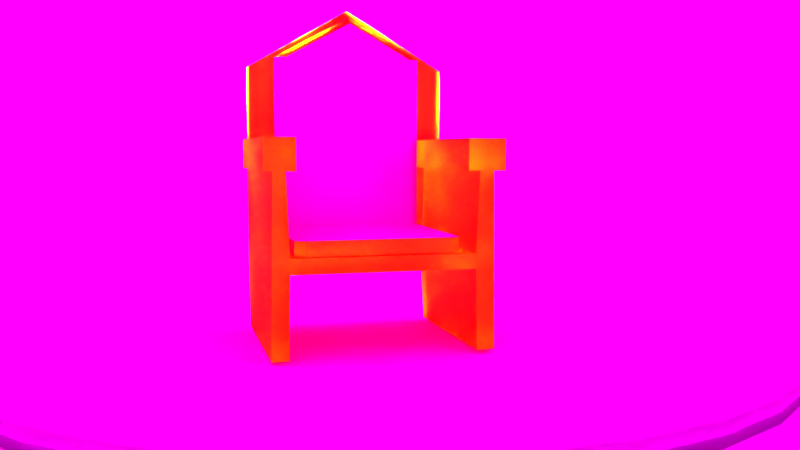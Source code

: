 # Source: sala03.blend  (saved by Blender 2.78.0; exported with 4.5.12 LTS)
import bpy
from mathutils import Matrix  # noqa: F401  (used for matrix-valued properties, if any)

bpy.ops.wm.read_factory_settings(use_empty=True)
scene = bpy.context.scene
scene.name = 'Scene'

# ---- collections
col_collection_1 = bpy.data.collections.new('Collection 1'); scene.collection.children.link(col_collection_1)

# ---- images (referenced by path relative to the original .blend; pixels are not part of the script)
import os
ASSET_DIR = os.environ.get("B2B_ASSET_DIR", "")  # directory of the original .blend (textures are referenced by path, not embedded)
HERE = os.path.dirname(os.path.abspath(__file__))  # packed textures are extracted next to this script under _unpacked/

def load_image(name, relpath, width, height, colorspace="sRGB"):
    """Load a texture the original file referenced (path relative to the .blend, or extracted next to this script)."""
    p = next((c for c in (os.path.join(HERE, relpath), os.path.join(ASSET_DIR, relpath)) if relpath and os.path.exists(c)), "")
    if p:
        img = bpy.data.images.load(p, check_existing=True)
        img.name = name
    else:  # same state as the original file: an image datablock whose file is absent (Cycles renders it pink)
        img = bpy.data.images.new(name, width, height)
        img.source = "FILE"
        img.filepath = "//" + (relpath or name)
    img.colorspace_settings.name = colorspace
    return img
img_gate_jpg = load_image('gate.jpg', 'gate.jpg', 1024, 1024, 'sRGB')
img_gate_baked = load_image('Gate_Baked', 'Gate_Baked.png', 1024, 1024, 'sRGB')
img_upholstered_jpg = load_image('upholstered.jpg', 'upholstered.jpg', 1024, 1024, 'sRGB')
img_estofado_baked = load_image('estofado_baked', 'estofado_bakd.png', 1024, 1024, 'sRGB')
img_ceillings_jpg = load_image('ceillingS.jpg', 'ceillingS.jpg', 1024, 1024, 'sRGB')
img_roomfloor_baked__2__png = load_image('roomFloor_Baked (2).png', 'roomFloor_Baked (2).png', 1024, 1024, 'sRGB')
img_fy = load_image('FY', 'FY.png', 1024, 1024, 'sRGB')
img_picture2_jpeg = load_image('picture2.jpeg', 'picture2.jpeg', 1024, 1024, 'sRGB')
img_picture2_baked = load_image('Picture2_Baked', 'Picture2_Baked.png', 1024, 1024, 'sRGB')
img_picture1_png = load_image('picture1.png', 'picture1.png', 1024, 1024, 'sRGB')
img_picture1_baked = load_image('Picture1_baked', 'Picture1_baked.png', 1024, 1024, 'sRGB')
img_floor_jpeg_001 = load_image('floor.jpeg.001', 'floor.jpeg', 1024, 1024, 'sRGB')
img_roomlader_baked = load_image('RoomLader_baked', 'ladder_baked.png', 1024, 1024, 'sRGB')
img_wall_jpg = load_image('wall.jpg', 'wall.jpg', 1024, 1024, 'sRGB')
img_x = load_image('X', 'X.png', 1024, 1024, 'sRGB')

# ---- materials (node trees are filled in below, after node groups)
mat_portao = bpy.data.materials.new('portao')
mat_portao.alpha_threshold = 0.0
mat_portao.roughness = 0.5
mat_estofado = bpy.data.materials.new('estofado')
mat_estofado.alpha_threshold = 0.0
mat_estofado.roughness = 0.5
mat_teto = bpy.data.materials.new('teto')
mat_teto.alpha_threshold = 0.0
mat_teto.roughness = 0.5
mat_chao = bpy.data.materials.new('chao')
mat_chao.alpha_threshold = 0.0
mat_chao.roughness = 0.5
mat_madeira = bpy.data.materials.new('madeira')
mat_madeira.alpha_threshold = 0.0
mat_madeira.roughness = 0.5
mat_maria = bpy.data.materials.new('maria')
mat_maria.alpha_threshold = 0.0
mat_maria.roughness = 0.5
mat_material_001 = bpy.data.materials.new('Material.001')
mat_material_001.alpha_threshold = 0.0
mat_material_001.roughness = 0.5
mat_escada = bpy.data.materials.new('escada')
mat_escada.alpha_threshold = 0.0
mat_escada.roughness = 0.5
mat_wall = bpy.data.materials.new('wall')
mat_wall.alpha_threshold = 0.0
mat_wall.roughness = 0.5

# ---- material node trees
mat_portao.use_nodes = True; mat_portao.node_tree.nodes.clear()
_N = mat_portao.node_tree.nodes; _L = mat_portao.node_tree.links
n0 = _N.new('ShaderNodeOutputMaterial'); n0.name = 'Material Output'; n0.location = (300, 300)
n1 = _N.new('ShaderNodeBsdfDiffuse'); n1.name = 'Diffuse BSDF'; n1.location = (10, 300)
n2 = _N.new('ShaderNodeTexImage'); n2.name = 'Image Texture'; n2.location = (-180, 300)
n2.width = 140
n2.image = img_gate_jpg
n3 = _N.new('ShaderNodeTexImage'); n3.name = 'Image Texture.001'; n3.location = (-415, 318)
n3.width = 140
n3.image = img_gate_baked
_L.new(n1.outputs[0], n0.inputs[0])
_L.new(n2.outputs[0], n1.inputs[0])
n0.is_active_output = True
mat_estofado.use_nodes = True; mat_estofado.node_tree.nodes.clear()
_N = mat_estofado.node_tree.nodes; _L = mat_estofado.node_tree.links
n0 = _N.new('ShaderNodeOutputMaterial'); n0.name = 'Material Output'; n0.location = (300, 300)
n1 = _N.new('ShaderNodeBsdfDiffuse'); n1.name = 'Diffuse BSDF'; n1.location = (10, 300)
n2 = _N.new('ShaderNodeTexImage'); n2.name = 'Image Texture'; n2.location = (-180, 300)
n2.width = 140
n2.image = img_upholstered_jpg
n3 = _N.new('ShaderNodeUVMap'); n3.name = 'UV Map'; n3.location = (-387, 246)
n3.uv_map = 'UVMap'
n4 = _N.new('ShaderNodeUVMap'); n4.name = 'UV Map.001'; n4.location = (-557, 468)
n4.uv_map = 'bake'
n5 = _N.new('ShaderNodeTexImage'); n5.name = 'Image Texture.001'; n5.location = (-350, 522)
n5.width = 140
n5.image = img_estofado_baked
_L.new(n1.outputs[0], n0.inputs[0])
_L.new(n2.outputs[0], n1.inputs[0])
_L.new(n3.outputs[0], n2.inputs[0])
_L.new(n4.outputs[0], n5.inputs[0])
n0.is_active_output = True
mat_teto.use_nodes = True; mat_teto.node_tree.nodes.clear()
_N = mat_teto.node_tree.nodes; _L = mat_teto.node_tree.links
n0 = _N.new('ShaderNodeOutputMaterial'); n0.name = 'Material Output'; n0.location = (300, 300)
n1 = _N.new('ShaderNodeBsdfDiffuse'); n1.name = 'Diffuse BSDF'; n1.location = (10, 300)
n2 = _N.new('ShaderNodeTexImage'); n2.name = 'Image Texture'; n2.location = (-180, 300)
n2.width = 140
n2.image = img_ceillings_jpg
_L.new(n1.outputs[0], n0.inputs[0])
_L.new(n2.outputs[0], n1.inputs[0])
n0.is_active_output = True
mat_chao.use_nodes = True; mat_chao.node_tree.nodes.clear()
_N = mat_chao.node_tree.nodes; _L = mat_chao.node_tree.links
n0 = _N.new('ShaderNodeOutputMaterial'); n0.name = 'Material Output'; n0.location = (300, 300)
n1 = _N.new('ShaderNodeBsdfDiffuse'); n1.name = 'Diffuse BSDF'; n1.location = (10, 300)
n2 = _N.new('ShaderNodeTexImage'); n2.name = 'Image Texture'; n2.location = (-180, 300)
n2.width = 140
n2.image = img_roomfloor_baked__2__png
n3 = _N.new('ShaderNodeTexImage'); n3.name = 'Image Texture.001'; n3.location = (-437, 462)
n3.width = 140
n3.image = img_fy
_L.new(n1.outputs[0], n0.inputs[0])
_L.new(n2.outputs[0], n1.inputs[0])
n0.is_active_output = True
mat_madeira.use_nodes = True; mat_madeira.node_tree.nodes.clear()
_N = mat_madeira.node_tree.nodes; _L = mat_madeira.node_tree.links
n0 = _N.new('ShaderNodeOutputMaterial'); n0.name = 'Material Output'; n0.location = (300, 300)
n1 = _N.new('ShaderNodeGamma'); n1.name = 'Gamma'; n1.location = (-180, 300)
n1.inputs[0].default_value = (0.9966, 1.0, 0.06249, 1.0)
n2 = _N.new('ShaderNodeBsdfGlass'); n2.name = 'Glass BSDF'; n2.location = (10, 300)
n2.distribution = 'BECKMANN'
n2.inputs[1].default_value = 0.4472
n2.inputs[2].default_value = 1.45
_L.new(n2.outputs[0], n0.inputs[0])
_L.new(n1.outputs[0], n2.inputs[0])
n0.is_active_output = True
mat_maria.use_nodes = True; mat_maria.node_tree.nodes.clear()
_N = mat_maria.node_tree.nodes; _L = mat_maria.node_tree.links
n0 = _N.new('ShaderNodeOutputMaterial'); n0.name = 'Material Output'; n0.location = (300, 300)
n1 = _N.new('ShaderNodeBsdfDiffuse'); n1.name = 'Diffuse BSDF'; n1.location = (10, 300)
n2 = _N.new('ShaderNodeTexImage'); n2.name = 'Image Texture'; n2.location = (-180, 300)
n2.width = 140
n2.image = img_picture2_jpeg
n3 = _N.new('ShaderNodeTexImage'); n3.name = 'Image Texture.001'; n3.location = (-360, 288)
n3.width = 140
n3.image = img_picture2_baked
_L.new(n1.outputs[0], n0.inputs[0])
_L.new(n2.outputs[0], n1.inputs[0])
n0.is_active_output = True
mat_material_001.use_nodes = True; mat_material_001.node_tree.nodes.clear()
_N = mat_material_001.node_tree.nodes; _L = mat_material_001.node_tree.links
n0 = _N.new('ShaderNodeOutputMaterial'); n0.name = 'Material Output'; n0.location = (300, 300)
n1 = _N.new('ShaderNodeBsdfDiffuse'); n1.name = 'Diffuse BSDF'; n1.location = (10, 300)
n2 = _N.new('ShaderNodeTexImage'); n2.name = 'Image Texture'; n2.location = (-180, 300)
n2.width = 140
n2.image = img_picture1_png
n3 = _N.new('ShaderNodeTexImage'); n3.name = 'Image Texture.001'; n3.location = (-387, 305)
n3.width = 140
n3.image = img_picture1_baked
_L.new(n1.outputs[0], n0.inputs[0])
_L.new(n2.outputs[0], n1.inputs[0])
n0.is_active_output = True
mat_escada.use_nodes = True; mat_escada.node_tree.nodes.clear()
_N = mat_escada.node_tree.nodes; _L = mat_escada.node_tree.links
n0 = _N.new('ShaderNodeOutputMaterial'); n0.name = 'Material Output'; n0.location = (300, 300)
n1 = _N.new('ShaderNodeBsdfDiffuse'); n1.name = 'Diffuse BSDF'; n1.location = (10, 300)
n2 = _N.new('ShaderNodeTexImage'); n2.name = 'Image Texture'; n2.location = (-180, 300)
n2.width = 140
n2.image = img_floor_jpeg_001
n3 = _N.new('ShaderNodeTexImage'); n3.name = 'Image Texture.001'; n3.location = (-404, 459)
n3.width = 140
n3.image = img_roomlader_baked
_L.new(n1.outputs[0], n0.inputs[0])
_L.new(n2.outputs[0], n1.inputs[0])
n0.is_active_output = True
mat_wall.use_nodes = True; mat_wall.node_tree.nodes.clear()
_N = mat_wall.node_tree.nodes; _L = mat_wall.node_tree.links
n0 = _N.new('ShaderNodeOutputMaterial'); n0.name = 'Material Output'; n0.location = (300, 300)
n1 = _N.new('ShaderNodeBsdfDiffuse'); n1.name = 'Diffuse BSDF'; n1.location = (10, 300)
n2 = _N.new('ShaderNodeUVMap'); n2.name = 'UV Map'; n2.location = (-391, 129)
n2.uv_map = 'UVMap'
n3 = _N.new('ShaderNodeUVMap'); n3.name = 'UV Map.001'; n3.location = (-566, 278)
n3.uv_map = 'bake'
n4 = _N.new('ShaderNodeTexImage'); n4.name = 'Image Texture'; n4.location = (-180, 300)
n4.width = 140
n4.image = img_wall_jpg
n5 = _N.new('ShaderNodeTexImage'); n5.name = 'Image Texture.001'; n5.location = (-383, 464)
n5.width = 140
n5.image = img_x
_L.new(n1.outputs[0], n0.inputs[0])
_L.new(n4.outputs[0], n1.inputs[0])
_L.new(n2.outputs[0], n4.inputs[0])
_L.new(n3.outputs[0], n5.inputs[0])
n0.is_active_output = True

# ---- world
world_world = bpy.data.worlds.new('World'); scene.world = world_world
world_world.color = (0.05088, 0.05088, 0.05088)
world_world.use_sun_shadow = False
world_world.sun_shadow_jitter_overblur = 0.0
world_world.cycles.sampling_method = 'MANUAL'

# ---- cameras
cam_camera = bpy.data.cameras.new('Camera')
cam_camera.clip_end = 100.0
cam_camera.lens = 35.0
cam_camera.sensor_width = 32.0
cam_camera.sensor_height = 18.0
cam_camera.ortho_scale = 7.314
cam_camera.dof.focus_distance = 0.0

# ---- lights
light_point_005 = bpy.data.lights.new('Point.005', 'POINT')
light_point_005.transmission_factor = 0.0
light_point_005.energy = 100.0
light_point_005.shadow_buffer_clip_start = 0.5
light_point_005.shadow_soft_size = 0.1
light_point_005.shadow_maximum_resolution = 0.006
light_point_005.use_absolute_resolution = True
light_point_004 = bpy.data.lights.new('Point.004', 'POINT')
light_point_004.transmission_factor = 0.0
light_point_004.energy = 100.0
light_point_004.shadow_buffer_clip_start = 0.5
light_point_004.shadow_soft_size = 0.1
light_point_004.shadow_maximum_resolution = 0.006
light_point_004.use_absolute_resolution = True
light_point_003 = bpy.data.lights.new('Point.003', 'POINT')
light_point_003.transmission_factor = 0.0
light_point_003.energy = 100.0
light_point_003.shadow_buffer_clip_start = 0.5
light_point_003.shadow_soft_size = 0.1
light_point_003.shadow_maximum_resolution = 0.006
light_point_003.use_absolute_resolution = True
light_point_002 = bpy.data.lights.new('Point.002', 'POINT')
light_point_002.transmission_factor = 0.0
light_point_002.energy = 100.0
light_point_002.shadow_buffer_clip_start = 0.5
light_point_002.shadow_soft_size = 0.1
light_point_002.shadow_maximum_resolution = 0.006
light_point_002.use_absolute_resolution = True
light_point = bpy.data.lights.new('Point', 'POINT')
light_point.transmission_factor = 0.0
light_point.energy = 100.0
light_point.shadow_buffer_clip_start = 0.5
light_point.shadow_soft_size = 0.1
light_point.shadow_maximum_resolution = 0.006
light_point.use_absolute_resolution = True
light_point_001 = bpy.data.lights.new('Point.001', 'POINT')
light_point_001.color = (0.953, 1.0, 0.2477)
light_point_001.transmission_factor = 0.0
light_point_001.energy = 100.0
light_point_001.shadow_buffer_clip_start = 0.5
light_point_001.shadow_soft_size = 0.1
light_point_001.shadow_maximum_resolution = 0.006
light_point_001.use_absolute_resolution = True

# ---- meshes
me_cylinder_006 = bpy.data.meshes.new('Cylinder.006')
me_cylinder_006.from_pydata([(-1.058, 0.01772, 1.0), (-1.058, 0.01772, -1.0), (-1.039, 0.2128, -1.0), (-1.039, 0.2128, 1.0), (-0.9823, 0.4004, -1.0), (-0.9823, 0.4004, 1.0), (-0.8899, 0.5733, -1.0), (-0.8899, 0.5733, 1.0)], [], [(1, 0, 3, 2), (2, 3, 5, 4), (4, 5, 7, 6)])
me_cylinder_006.polygons.foreach_set('use_smooth', [True] * 3)
_uv = me_cylinder_006.uv_layers.new(name='UVMap')
_uv.uv.foreach_set('vector', [0.9984, -0.0499, 0.9984, 1.037, 0.6437, 1.037, 0.6437, -0.0499, 0.6437, -0.0499, 0.6437, 1.037, 0.2891, 1.037, 0.2891, -0.0499, 0.2891, -0.0499, 0.2891, 1.037, -0.06559, 1.037, -0.06559, -0.0499])
me_cylinder_006.materials.append(mat_portao)
me_cylinder_006.use_remesh_preserve_volume = False
me_cylinder_006.use_remesh_preserve_attributes = False
me_cylinder_006.use_mirror_vertex_groups = False
me_cylinder_006.update()
me_cube_001 = bpy.data.meshes.new('Cube.001')
me_cube_001.from_pydata([(0.8765, -0.7578, 0.7378), (0.8765, -0.7578, 27.83), (0.8395, 0.7456, 27.7), (0.8395, 0.7456, 0.7378), (0.8582, -0.01419, 3.006), (-0.8865, 0.02045, 3.006), (-0.7817, -0.7249, 0.7378), (-0.8188, 0.7786, 0.7378), (0.8395, 0.7456, 2.962), (0.8417, 0.6546, 3.006), (0.8743, -0.6668, 3.006), (0.8765, -0.7578, 2.962), (-0.7817, -0.7249, 2.962), (-0.8704, -0.6321, 3.006), (-0.8188, 0.7786, 2.962), (-0.903, 0.6893, 3.006), (0.7392, -0.01183, 1.0), (0.7233, 0.6323, 1.0), (0.8303, 0.7458, 1.0), (0.7366, 0.6899, 1.0), (0.7757, 0.7314, 1.0), (0.7392, -0.01183, 32.85), (0.8673, -0.7576, 1.0), (0.7547, -0.6397, 1.0), (0.812, -0.741, 1.0), (0.7708, -0.6979, 1.0), (0.8303, 0.7458, 27.7), (0.7233, 0.6323, 27.7), (0.7757, 0.7314, 27.7), (0.7366, 0.6899, 27.7), (0.7547, -0.6397, 27.83), (0.8673, -0.7576, 27.83), (0.7708, -0.6979, 27.83), (0.812, -0.741, 27.83)], [], [(3, 7, 14, 8), (4, 5, 13, 10), (9, 15, 5, 4), (12, 11, 10, 13), (15, 9, 8, 14), (6, 0, 11, 12), (2, 3, 18, 26), (16, 23, 30, 21), (0, 1, 31, 22), (17, 16, 21, 27), (22, 31, 33, 24), (24, 33, 32, 25), (25, 32, 30, 23), (17, 27, 29, 19), (19, 29, 28, 20), (20, 28, 26, 18)])
_uv = me_cube_001.uv_layers.new(name='UVMap')
_uv.uv.foreach_set('vector', [0.0, 0.0, 0.0, 0.0, 0.0, 0.0, 0.0, 0.0, 0.4638, 0.3129, 0.4687, 0.01174, 0.6991, 0.01174, 0.6985, 0.315, 0.2342, 0.3085, 0.2326, 0.01174, 0.4687, 0.01174, 0.4638, 0.3129, 0.0, 0.0, 0.0, 0.0, 0.0, 0.0, 0.0, 0.0, 0.2326, 0.01174, 0.2342, 0.3085, 0.2029, 0.3079, 0.2006, 0.02641, 0.0, 0.0, 0.0, 0.0, 0.0, 0.0, 0.0, 0.0, 0.0, 0.0, 0.0, 0.0, 0.0, 0.0, 0.0, 0.0, 0.4638, 0.3129, 0.6896, 0.3149, 0.6902, 0.8463, 0.4685, 0.9918, 0.0, 0.0, 0.0, 0.0, 0.0, 0.0, 0.0, 0.0, 0.2427, 0.3087, 0.4638, 0.3129, 0.4685, 0.9918, 0.2412, 0.8425, 0.0, 0.0, 0.0, 0.0, 0.0, 0.0, 0.0, 0.0, 0.0, 0.0, 0.0, 0.0, 0.0, 0.0, 0.0, 0.0, 0.7104, 0.3151, 0.7107, 0.8427, 0.6902, 0.8463, 0.6896, 0.3149, 0.2427, 0.3087, 0.2412, 0.8425, 0.2208, 0.839, 0.2228, 0.3083, 0.2228, 0.3083, 0.2208, 0.839, 0.2005, 0.8354, 0.2029, 0.3079, 0.0, 0.0, 0.0, 0.0, 0.0, 0.0, 0.0, 0.0])
_uv.active_render = True
_uv = me_cube_001.uv_layers.new(name='bake')
_uv.uv.foreach_set('vector', [0.5176, 0.0004963, 0.5176, 0.0004963, 0.5176, 0.0004963, 0.5176, 0.0004963, 0.2675, 0.9982, 0.2719, 0.6929, 0.5054, 0.6924, 0.5054, 0.9999, 0.03472, 0.9943, 0.03252, 0.6933, 0.2719, 0.6929, 0.2675, 0.9982, 0.5176, 0.0002978, 0.5176, 0.0002978, 0.5176, 0.0002978, 0.5176, 0.0002978, 0.03252, 0.6933, 0.03472, 0.9943, 0.003038, 0.9937, 9.926e-05, 0.7083, 0.5176, 0.0002978, 0.5176, 0.0002978, 0.5176, 0.0002978, 0.5176, 0.0002978, 0.5176, 9.926e-05, 0.5176, 9.926e-05, 0.5176, 9.926e-05, 0.5176, 9.926e-05, 0.2529, 0.6884, 0.02398, 0.6874, 0.02085, 0.1487, 0.2449, 9.926e-05, 0.5176, 0.0006948, 0.5176, 0.0006948, 0.5176, 0.0006948, 0.5176, 0.0006948, 0.4771, 0.6916, 0.2529, 0.6884, 0.2449, 9.926e-05, 0.4761, 0.1504, 0.5176, 0.0006948, 0.5176, 0.0006948, 0.5176, 0.0006948, 0.5176, 0.0006948, 0.5176, 0.0006948, 0.5176, 0.0006948, 0.5176, 0.0006948, 0.5176, 0.0006948, 0.00289, 0.6873, 9.926e-05, 0.1524, 0.02085, 0.1487, 0.02398, 0.6874, 0.4771, 0.6916, 0.4761, 0.1504, 0.4967, 0.1539, 0.4973, 0.6919, 0.4973, 0.6919, 0.4967, 0.1539, 0.5174, 0.1574, 0.5174, 0.6922, 0.5176, 9.926e-05, 0.5176, 9.926e-05, 0.5176, 9.926e-05, 0.5176, 9.926e-05])
me_cube_001.materials.append(mat_estofado)
me_cube_001.use_remesh_preserve_volume = False
me_cube_001.use_remesh_preserve_attributes = False
me_cube_001.use_mirror_vertex_groups = False
me_cube_001.update()
me_cylinder_005 = bpy.data.meshes.new('Cylinder.005')
me_cylinder_005.from_pydata([(0.0, 1.0, 1.0), (0.1951, 0.9808, 1.0), (0.3827, 0.9239, 1.0), (0.5556, 0.8315, 1.0), (0.7071, 0.7071, 1.0), (1.0, 7.55e-08, 1.0), (0.9808, -0.1951, 1.0), (0.9239, -0.3827, 1.0), (0.8315, -0.5556, 1.0), (0.7071, -0.7071, 1.0), (0.5556, -0.8315, 1.0), (-0.1951, -0.9808, 1.0), (-0.3827, -0.9239, 1.0), (-0.5556, -0.8315, 1.0), (-0.7071, -0.7071, 1.0), (-0.8315, -0.5556, 1.0), (-0.9239, -0.3827, 1.0), (-0.9808, -0.1951, 1.0), (-1.0, 9.656e-07, 1.0), (-0.9808, 0.1951, 1.0), (-0.9239, 0.3827, 1.0), (-0.8315, 0.5556, 1.0), (-0.7071, 0.7071, 1.0), (-0.5556, 0.8315, 1.0), (-0.3827, 0.9239, 1.0), (-0.1951, 0.9808, 1.0), (0.3827, -0.9239, 1.0), (0.1951, -0.9808, 1.0), (-3.258e-07, -1.0, 1.0), (0.09754, -0.9904, 1.0), (0.2889, -0.9523, 1.0), (0.8315, 0.5556, 1.0), (0.9239, 0.3827, 1.0), (0.9808, 0.1951, 1.0), (0.9523, 0.2889, 1.0), (0.8777, 0.4691, 1.0)], [], [(1, 0, 25, 24, 23, 22, 21, 20, 19, 18, 17, 16, 15, 14, 13, 12, 11, 28, 29, 27, 30, 26, 10, 9, 8, 7, 6, 5, 33, 34, 32, 35, 31, 4, 3, 2)])
_uv = me_cylinder_005.uv_layers.new(name='UVMap')
_uv.uv.foreach_set('vector', [0.5933, 0.8229, 0.5465, 0.8934, 0.4914, 0.9488, 0.4302, 0.987, 0.3652, 1.006, 0.2989, 1.006, 0.234, 0.987, 0.1727, 0.9488, 0.1177, 0.8934, 0.07081, 0.8229, 0.034, 0.7399, 0.00865, 0.6477, -0.004276, 0.5499, -0.004276, 0.4501, 0.008649, 0.3523, 0.034, 0.2601, 0.07081, 0.1771, 0.1177, 0.1066, 0.1452, 0.07888, 0.1727, 0.05116, 0.2033, 0.03207, 0.234, 0.01298, 0.2989, -0.00648, 0.3652, -0.00648, 0.4302, 0.01298, 0.4914, 0.05116, 0.5465, 0.1066, 0.5933, 0.1771, 0.6301, 0.2601, 0.6428, 0.3062, 0.6555, 0.3523, 0.6619, 0.4012, 0.6684, 0.4501, 0.6684, 0.5499, 0.6555, 0.6477, 0.6301, 0.7399])
me_cylinder_005.materials.append(mat_teto)
me_cylinder_005.use_remesh_preserve_volume = False
me_cylinder_005.use_remesh_preserve_attributes = False
me_cylinder_005.use_mirror_vertex_groups = False
me_cylinder_005.update()
me_cylinder_003 = bpy.data.meshes.new('Cylinder.003')
me_cylinder_003.from_pydata([(0.0, 1.0, -1.0), (0.1951, 0.9808, -1.0), (0.3827, 0.9239, -1.0), (0.5556, 0.8315, -1.0), (0.7071, 0.7071, -1.0), (1.0, 7.55e-08, -1.0), (0.9808, -0.1951, -1.0), (0.9239, -0.3827, -1.0), (0.8315, -0.5556, -1.0), (0.7071, -0.7071, -1.0), (0.5556, -0.8315, -1.0), (-0.1951, -0.9808, -1.0), (-0.3827, -0.9239, -1.0), (-0.5556, -0.8315, -1.0), (-0.7071, -0.7071, -1.0), (-0.8315, -0.5556, -1.0), (-0.9239, -0.3827, -1.0), (-0.9808, -0.1951, -1.0), (-1.0, 9.656e-07, -1.0), (-0.9808, 0.1951, -1.0), (-0.9239, 0.3827, -1.0), (-0.8315, 0.5556, -1.0), (-0.7071, 0.7071, -1.0), (-0.5556, 0.8315, -1.0), (-0.3827, 0.9239, -1.0), (-0.1951, 0.9808, -1.0), (0.3827, -0.9239, -1.0), (0.1951, -0.9808, -1.0), (-3.258e-07, -1.0, -1.0), (0.09754, -0.9904, -1.0), (0.2889, -0.9523, -1.0), (0.8315, 0.5556, -1.0), (0.9239, 0.3827, -1.0), (0.9808, 0.1951, -1.0), (0.9523, 0.2889, -1.0), (0.8777, 0.4691, -1.0)], [], [(29, 35, 21), (1, 0, 35), (25, 24, 35), (23, 22, 35), (21, 20, 29), (19, 18, 29), (17, 16, 29), (15, 14, 29), (13, 12, 29), (11, 28, 29), (29, 27, 30), (30, 26, 10), (10, 9, 30), (8, 7, 34), (6, 5, 34), (34, 32, 35), (5, 33, 34), (9, 8, 30), (29, 30, 34), (12, 11, 29), (16, 15, 29), (20, 19, 29), (24, 23, 35), (2, 1, 35), (4, 3, 35), (35, 31, 4), (6, 34, 7), (30, 8, 34), (14, 13, 29), (22, 21, 35), (3, 2, 35), (34, 35, 29), (17, 29, 18), (0, 25, 35)])
_uv = me_cylinder_003.uv_layers.new(name='UVMap')
_uv.uv.foreach_set('vector', [0.5, 0.9999, 0.9618, 0.3087, 0.1117, 0.1813, 0.6458, 0.01931, 0.5492, 0.0001, 0.9618, 0.3087, 0.4508, 9.998e-05, 0.3542, 0.01931, 0.9618, 0.3087, 0.2632, 0.05699, 0.1813, 0.1117, 0.9618, 0.3087, 0.1117, 0.1813, 0.05699, 0.2632, 0.5, 0.9999, 0.01931, 0.3542, 9.998e-05, 0.4508, 0.5, 0.9999, 0.0001, 0.5492, 0.01931, 0.6458, 0.5, 0.9999, 0.05699, 0.7368, 0.1117, 0.8187, 0.5, 0.9999, 0.1813, 0.8883, 0.2632, 0.943, 0.5, 0.9999, 0.3542, 0.9807, 0.4508, 0.9999, 0.5, 0.9999, 0.5, 0.9999, 0.5492, 0.9999, 0.5975, 0.9903, 0.5975, 0.9903, 0.6458, 0.9807, 0.7368, 0.943, 0.7368, 0.943, 0.8187, 0.8883, 0.5975, 0.9903, 0.8883, 0.8187, 0.943, 0.7368, 0.9903, 0.4025, 0.9807, 0.6458, 0.9999, 0.5492, 0.9903, 0.4025, 0.9903, 0.4025, 0.9807, 0.3542, 0.9618, 0.3087, 0.9999, 0.5492, 0.9999, 0.4508, 0.9903, 0.4025, 0.8187, 0.8883, 0.8883, 0.8187, 0.5975, 0.9903, 0.5, 0.9999, 0.5975, 0.9903, 0.9903, 0.4025, 0.2632, 0.943, 0.3542, 0.9807, 0.5, 0.9999, 0.01931, 0.6458, 0.05699, 0.7368, 0.5, 0.9999, 0.05699, 0.2632, 0.01931, 0.3542, 0.5, 0.9999, 0.3542, 0.01931, 0.2632, 0.05699, 0.9618, 0.3087, 0.7368, 0.05699, 0.6458, 0.01931, 0.9618, 0.3087, 0.8883, 0.1813, 0.8187, 0.1117, 0.9618, 0.3087, 0.9618, 0.3087, 0.943, 0.2632, 0.8883, 0.1813, 0.9807, 0.6458, 0.9903, 0.4025, 0.943, 0.7368, 0.5975, 0.9903, 0.8883, 0.8187, 0.9903, 0.4025, 0.1117, 0.8187, 0.1813, 0.8883, 0.5, 0.9999, 0.1813, 0.1117, 0.1117, 0.1813, 0.9618, 0.3087, 0.8187, 0.1117, 0.7368, 0.05699, 0.9618, 0.3087, 0.9903, 0.4025, 0.9618, 0.3087, 0.5, 0.9999, 0.0001, 0.5492, 0.5, 0.9999, 9.998e-05, 0.4508, 0.5492, 0.0001, 0.4508, 9.998e-05, 0.9618, 0.3087])
me_cylinder_003.materials.append(mat_chao)
me_cylinder_003.use_remesh_preserve_volume = False
me_cylinder_003.use_remesh_preserve_attributes = False
me_cylinder_003.use_mirror_vertex_groups = False
me_cylinder_003.update()
me_cube_000 = bpy.data.meshes.new('Cube.000')
me_cube_000.from_pydata([(-0.8865, 0.02045, 0.7378), (0.8582, -0.01419, 1.0), (0.8582, -0.01419, 33.79), (0.8765, -0.7578, 0.7378), (0.8765, -0.7578, 27.83), (0.8395, 0.7456, 27.7), (0.8395, 0.7456, 0.7378), (0.8582, -0.01419, 3.006), (-0.8865, 0.02045, 3.006), (-0.7817, -0.7249, 0.7378), (-0.8704, -0.6321, 0.7378), (-0.903, 0.6893, 0.7378), (-0.8188, 0.7786, 0.7378), (0.8395, 0.7456, 2.962), (0.8417, 0.6546, 3.006), (0.8743, -0.6668, 3.006), (0.8765, -0.7578, 2.962), (-0.7817, -0.7249, 2.962), (-0.8704, -0.6321, 3.006), (-0.8188, 0.7786, 2.962), (-0.903, 0.6893, 3.006), (0.7392, -0.01183, 1.0), (0.7233, 0.6323, 1.0), (0.8303, 0.7458, 1.0), (0.7366, 0.6899, 1.0), (0.7757, 0.7314, 1.0), (0.7392, -0.01183, 32.85), (0.849, -0.01401, 33.79), (0.7539, -0.01212, 33.32), (0.7941, -0.01292, 33.66), (0.8673, -0.7576, 1.0), (0.7547, -0.6397, 1.0), (0.812, -0.741, 1.0), (0.7708, -0.6979, 1.0), (0.8303, 0.7458, 27.7), (0.7233, 0.6323, 27.7), (0.7757, 0.7314, 27.7), (0.7366, 0.6899, 27.7), (0.7547, -0.6397, 27.83), (0.8673, -0.7576, 27.83), (0.7708, -0.6979, 27.83), (0.812, -0.741, 27.83), (-1.0, -1.0, -11.69), (-1.0, -0.9837, 11.69), (-1.0, 1.0, -11.69), (-1.0, 0.98, 11.69), (1.0, -1.0, -1.0), (1.0, -1.0, 1.0), (1.0, 1.0, -1.0), (1.0, 1.0, 1.0), (0.8522, 1.0, -11.69), (0.8522, 1.0, 11.69), (0.8522, -1.0, -11.69), (0.8522, -1.0, 11.69), (0.8522, 1.0, 26.33), (1.0, 1.0, 26.33), (1.0, -1.0, 26.33), (0.8522, -1.0, 26.33), (-1.0, 8.941e-08, -1.0), (-0.8779, 9.305e-08, 1.0), (1.0, 1.49e-07, -1.0), (1.0, 1.49e-07, 1.0), (0.8522, 1.446e-07, -1.0), (1.0, 1.49e-07, 34.83), (0.8522, -1.224e-07, 33.79), (-1.0, 0.8672, 11.69), (1.0, 0.8494, -1.0), (-1.0, 0.8494, -11.69), (1.0, 0.8494, 1.0), (0.8522, 0.8494, 11.69), (0.8522, 0.8494, -11.69), (1.0, 0.8494, 27.61), (0.8522, 0.8494, 27.61), (-1.0, -0.8369, -11.69), (1.0, -0.8369, 1.0), (0.8522, -0.8369, 11.69), (0.8522, -0.8369, -11.69), (1.0, -0.8369, 27.71), (0.8522, -0.8369, 27.71), (-1.0, -0.8536, 11.69), (1.0, -0.8369, -1.0), (-0.8779, -0.7, 1.0), (1.0, -0.8221, -1.0), (-1.0, -0.8221, -1.0), (1.0, -0.8221, 1.0), (0.8522, -0.7, 1.0), (0.8522, -0.8221, -1.0), (1.0, -0.8221, 27.84), (0.8522, -0.7, 27.83), (-1.0, 0.8374, -1.0), (1.0, 0.8374, 1.0), (0.8522, 0.8374, 1.0), (0.8522, 0.8374, -1.0), (1.0, 0.8374, 27.71), (0.8522, 0.7153, 27.7), (-0.8779, 0.7153, 1.0), (1.0, 0.8374, -1.0), (-1.0, 0.8672, 15.82), (-1.0, 0.98, 15.82), (0.8522, -0.9837, 15.82), (-1.0, -0.9837, 15.82), (0.8522, 0.98, 15.82), (0.8522, -0.8536, 15.82), (0.8522, 0.8672, 15.82), (-1.0, -0.8536, 15.82), (-1.0, 0.78, 11.69), (0.8522, 0.78, 11.69), (-1.0, 0.78, 15.82), (0.8522, 0.78, 15.82), (-1.0, 1.056, 11.69), (0.8522, 1.056, 11.69), (-1.0, 1.056, 15.82), (0.8522, 1.056, 15.82), (-1.0, -0.7483, 11.69), (0.8522, -0.7483, 11.69), (-1.0, -0.7483, 15.82), (0.8522, -0.7483, 15.82), (0.8522, -1.092, 11.69), (-1.0, -1.092, 11.69), (0.8522, -1.092, 15.82), (-1.0, -1.092, 15.82), (-1.0, -0.8221, 1.0), (-1.0, 8.941e-08, 1.0), (0.8522, 0.8374, 27.71), (0.8522, 1.446e-07, 34.83), (0.8522, -0.8221, 27.84), (0.8522, -0.8221, 1.0), (-1.0, 0.8374, 1.0), (0.8522, 0.7153, 1.0)], [], [(1, 3, 30, 32, 33, 31, 21), (3, 1, 7, 15, 16), (11, 0, 8, 20), (1, 6, 13, 14, 7), (0, 10, 18, 8), (9, 17, 18, 10), (19, 12, 11, 20), (4, 2, 27, 39), (2, 5, 34, 27), (35, 26, 28, 37), (37, 28, 29, 36), (36, 29, 27, 34), (26, 38, 40, 28), (28, 40, 41, 29), (29, 41, 39, 27), (6, 1, 21, 22, 24, 25, 23), (67, 65, 45, 44), (50, 51, 49, 48), (80, 74, 47, 46), (52, 53, 43, 42), (76, 80, 46, 52), (69, 51, 101, 103), (68, 49, 55, 71), (73, 76, 52, 42), (46, 47, 53, 52), (44, 45, 51, 50), (77, 78, 57, 56), (53, 47, 56, 57), (49, 51, 54, 55), (75, 53, 57, 78), (93, 123, 124, 63), (89, 92, 62, 58), (84, 61, 63, 87), (92, 96, 60, 62), (96, 90, 61, 60), (83, 121, 122, 58), (48, 49, 68, 66), (50, 48, 66, 70), (65, 69, 106, 105), (44, 50, 70, 67), (55, 54, 72, 71), (51, 69, 72, 54), (90, 68, 71, 93), (89, 127, 65, 67), (42, 43, 79, 73), (47, 74, 77, 56), (126, 75, 78, 125), (87, 125, 78, 77), (83, 86, 76, 73), (126, 121, 79, 75), (86, 82, 80, 76), (82, 84, 74, 80), (60, 61, 84, 82), (62, 60, 82, 86), (58, 62, 86, 83), (63, 124, 125, 87), (73, 79, 121, 83), (74, 84, 87, 77), (58, 122, 127, 89), (61, 90, 93, 63), (66, 68, 90, 96), (70, 66, 96, 92), (69, 65, 127, 91), (67, 70, 92, 89), (71, 72, 123, 93), (69, 91, 123, 72), (102, 104, 100, 99), (101, 98, 97, 103), (45, 65, 97, 98), (101, 51, 110, 112), (79, 43, 100, 104), (99, 100, 120, 119), (102, 75, 114, 116), (53, 75, 102, 99), (105, 106, 108, 107), (69, 103, 108, 106), (97, 65, 105, 107), (103, 97, 107, 108), (110, 109, 111, 112), (51, 45, 109, 110), (98, 101, 112, 111), (45, 98, 111, 109), (114, 113, 115, 116), (79, 104, 115, 113), (75, 79, 113, 114), (104, 102, 116, 115), (118, 117, 119, 120), (100, 43, 118, 120), (43, 53, 117, 118), (53, 99, 119, 117), (81, 59, 122, 121), (94, 64, 124, 123), (64, 88, 125, 124), (85, 81, 121, 126), (88, 85, 126, 125), (59, 95, 127, 122), (95, 128, 91, 127), (128, 94, 123, 91)])
_uv = me_cube_000.uv_layers.new(name='UVMap')
_uv.uv.foreach_set('vector', [0.4638, 0.3129, 0.7312, 0.3153, 0.7312, 0.3153, 0.7256, 0.3153, 0.7104, 0.3151, 0.6896, 0.3149, 0.4638, 0.3129, 0.7312, 0.3153, 0.4638, 0.3129, 0.4638, 0.3129, 0.6985, 0.315, 0.7312, 0.3153, 0.0, 0.0, 0.0, 0.0, 0.0, 0.0, 0.0, 0.0, 0.4638, 0.3129, 0.2029, 0.3079, 0.2029, 0.3079, 0.2342, 0.3085, 0.4638, 0.3129, 0.0, 0.0, 0.0, 0.0, 0.0, 0.0, 0.0, 0.0, 0.0, 0.0, 0.0, 0.0, 0.0, 0.0, 0.0, 0.0, 0.0, 0.0, 0.0, 0.0, 0.0, 0.0, 0.0, 0.0, 0.0, 0.0, 0.0, 0.0, 0.0, 0.0, 0.0, 0.0, 0.0, 0.0, 0.0, 0.0, 0.0, 0.0, 0.0, 0.0, 0.2412, 0.8425, 0.4685, 0.9918, 0.4686, 1.002, 0.2208, 0.839, 0.2208, 0.839, 0.4686, 1.002, 0.4633, 1.008, 0.2005, 0.8355, 0.0, 0.0, 0.0, 0.0, 0.0, 0.0, 0.0, 0.0, 0.4685, 0.9918, 0.6902, 0.8463, 0.7107, 0.8427, 0.4686, 1.002, 0.4686, 1.002, 0.7107, 0.8427, 0.7311, 0.8392, 0.4741, 1.008, 0.0, 0.0, 0.0, 0.0, 0.0, 0.0, 0.0, 0.0, 0.2029, 0.3079, 0.4638, 0.3129, 0.4638, 0.3129, 0.2427, 0.3087, 0.2228, 0.3083, 0.2083, 0.308, 0.2029, 0.3079, 0.3194, 0.1594, 0.3065, 0.4981, 0.2816, 0.4977, 0.2871, 0.1589, 0.3103, 0.256, 0.3024, 0.5484, 0.3077, 0.4178, 0.3084, 0.3931, 0.6459, 0.3981, 0.6459, 0.4228, 0.6758, 0.4232, 0.6757, 0.3986, 0.6777, 0.262, 0.679, 0.5535, 0.7135, 0.5038, 0.7144, 0.1662, 0.6478, 0.2615, 0.6459, 0.3981, 0.6757, 0.3986, 0.6777, 0.262, 0.3308, 0.5488, 0.3024, 0.5484, 0.3047, 0.6016, 0.3261, 0.6019, 0.3355, 0.4182, 0.3077, 0.4178, 0.299, 0.7403, 0.3271, 0.7574, 0.6797, 0.1656, 0.6478, 0.2615, 0.6777, 0.262, 0.7144, 0.1662, 0.6757, 0.3986, 0.6758, 0.4232, 0.679, 0.5535, 0.6777, 0.262, 0.2871, 0.1589, 0.2816, 0.4977, 0.3024, 0.5484, 0.3103, 0.256, 0.6465, 0.7625, 0.6488, 0.7615, 0.6798, 0.7435, 0.6772, 0.7447, 0.679, 0.5535, 0.6758, 0.4232, 0.6772, 0.7447, 0.6798, 0.7435, 0.3077, 0.4178, 0.3024, 0.5484, 0.2972, 0.739, 0.299, 0.7403, 0.6484, 0.5531, 0.679, 0.5535, 0.6798, 0.7435, 0.6488, 0.7615, 0.3294, 0.7588, 0.328, 0.7577, 0.4876, 0.8547, 0.4872, 0.8546, 0.318, 0.3119, 0.337, 0.3883, 0.4928, 0.3907, 0.4995, 0.3148, 0.6432, 0.4227, 0.4921, 0.4205, 0.4872, 0.8546, 0.6437, 0.7641, 0.337, 0.3883, 0.3383, 0.3935, 0.4924, 0.3958, 0.4928, 0.3907, 0.3383, 0.3935, 0.3377, 0.4182, 0.4921, 0.4205, 0.4924, 0.3958, 0.6772, 0.3176, 0.6773, 0.3464, 0.4992, 0.3437, 0.4995, 0.3148, 0.3084, 0.3931, 0.3077, 0.4178, 0.3355, 0.4182, 0.3361, 0.3935, 0.3103, 0.256, 0.3084, 0.3931, 0.3361, 0.3935, 0.3381, 0.2564, 0.3065, 0.4981, 0.3308, 0.5488, 0.3439, 0.549, 0.3257, 0.4984, 0.2871, 0.1589, 0.3103, 0.256, 0.3381, 0.2564, 0.3194, 0.1594, 0.299, 0.7403, 0.2972, 0.739, 0.3257, 0.7563, 0.3271, 0.7574, 0.3024, 0.5484, 0.3308, 0.5488, 0.3257, 0.7563, 0.2972, 0.739, 0.3377, 0.4182, 0.3355, 0.4182, 0.3271, 0.7574, 0.3294, 0.7588, 0.318, 0.3119, 0.3172, 0.3409, 0.3065, 0.4981, 0.3194, 0.1594, 0.7144, 0.1662, 0.7135, 0.5038, 0.685, 0.5034, 0.6797, 0.1656, 0.6758, 0.4232, 0.6459, 0.4228, 0.6465, 0.7625, 0.6772, 0.7447, 0.6454, 0.4179, 0.6484, 0.5531, 0.6488, 0.7615, 0.646, 0.7631, 0.6437, 0.7641, 0.646, 0.7631, 0.6488, 0.7615, 0.6465, 0.7625, 0.6772, 0.3176, 0.6453, 0.393, 0.6478, 0.2615, 0.6797, 0.1656, 0.6454, 0.4179, 0.6773, 0.3464, 0.685, 0.5034, 0.6484, 0.5531, 0.6453, 0.393, 0.6432, 0.3981, 0.6459, 0.3981, 0.6478, 0.2615, 0.6432, 0.3981, 0.6432, 0.4227, 0.6459, 0.4228, 0.6459, 0.3981, 0.4924, 0.3958, 0.4921, 0.4205, 0.6432, 0.4227, 0.6432, 0.3981, 0.4928, 0.3907, 0.4924, 0.3958, 0.6432, 0.3981, 0.6453, 0.393, 0.4995, 0.3148, 0.4928, 0.3907, 0.6453, 0.393, 0.6772, 0.3176, 0.4872, 0.8546, 0.4876, 0.8547, 0.646, 0.7631, 0.6437, 0.7641, 0.6797, 0.1656, 0.685, 0.5034, 0.6773, 0.3464, 0.6772, 0.3176, 0.6459, 0.4228, 0.6432, 0.4227, 0.6437, 0.7641, 0.6465, 0.7625, 0.4995, 0.3148, 0.4992, 0.3437, 0.3172, 0.3409, 0.318, 0.3119, 0.4921, 0.4205, 0.3377, 0.4182, 0.3294, 0.7588, 0.4872, 0.8546, 0.3361, 0.3935, 0.3355, 0.4182, 0.3377, 0.4182, 0.3383, 0.3935, 0.3381, 0.2564, 0.3361, 0.3935, 0.3383, 0.3935, 0.337, 0.3883, 0.3308, 0.5488, 0.3065, 0.4981, 0.3172, 0.3409, 0.3364, 0.4133, 0.3194, 0.1594, 0.3381, 0.2564, 0.337, 0.3883, 0.318, 0.3119, 0.3271, 0.7574, 0.3257, 0.7563, 0.328, 0.7577, 0.3294, 0.7588, 0.3308, 0.5488, 0.3364, 0.4133, 0.328, 0.7577, 0.3257, 0.7563, 0.6516, 0.6062, 0.6853, 0.5651, 0.7139, 0.5655, 0.6762, 0.6065, 0.3047, 0.6016, 0.2798, 0.5597, 0.3048, 0.56, 0.3261, 0.6019, 0.2816, 0.4977, 0.3065, 0.4981, 0.3048, 0.56, 0.2798, 0.5597, 0.3047, 0.6016, 0.3024, 0.5484, 0.2918, 0.5483, 0.2903, 0.6014, 0.685, 0.5034, 0.7135, 0.5038, 0.7139, 0.5655, 0.6853, 0.5651, 0.6762, 0.6065, 0.7139, 0.5655, 0.7378, 0.5658, 0.6966, 0.6067, 0.6516, 0.6062, 0.6484, 0.5531, 0.6317, 0.5529, 0.6318, 0.6059, 0.679, 0.5535, 0.6484, 0.5531, 0.6516, 0.6062, 0.6762, 0.6065, 0.3257, 0.4984, 0.3439, 0.549, 0.3427, 0.6021, 0.3241, 0.5602, 0.3308, 0.5488, 0.3261, 0.6019, 0.3427, 0.6021, 0.3439, 0.549, 0.3048, 0.56, 0.3065, 0.4981, 0.3257, 0.4984, 0.3241, 0.5602, 0.3261, 0.6019, 0.3048, 0.56, 0.3241, 0.5602, 0.3427, 0.6021, 0.2918, 0.5483, 0.2648, 0.4975, 0.2629, 0.5594, 0.2903, 0.6014, 0.3024, 0.5484, 0.2816, 0.4977, 0.2648, 0.4975, 0.2918, 0.5483, 0.2798, 0.5597, 0.3047, 0.6016, 0.2903, 0.6014, 0.2629, 0.5594, 0.2816, 0.4977, 0.2798, 0.5597, 0.2629, 0.5594, 0.2648, 0.4975, 0.6317, 0.5529, 0.6619, 0.5031, 0.662, 0.5648, 0.6318, 0.6059, 0.685, 0.5034, 0.6853, 0.5651, 0.662, 0.5648, 0.6619, 0.5031, 0.6484, 0.5531, 0.685, 0.5034, 0.6619, 0.5031, 0.6317, 0.5529, 0.6853, 0.5651, 0.6516, 0.6062, 0.6318, 0.6059, 0.662, 0.5648, 0.7372, 0.5041, 0.6963, 0.5537, 0.6966, 0.6067, 0.7378, 0.5658, 0.7139, 0.5655, 0.7135, 0.5038, 0.7372, 0.5041, 0.7378, 0.5658, 0.7135, 0.5038, 0.679, 0.5535, 0.6963, 0.5537, 0.7372, 0.5041, 0.679, 0.5535, 0.6762, 0.6065, 0.6966, 0.6067, 0.6963, 0.5537, 0.6488, 0.3515, 0.4987, 0.3492, 0.4992, 0.3437, 0.6773, 0.3464, 0.3514, 0.7579, 0.4877, 0.8406, 0.4876, 0.8547, 0.328, 0.7577, 0.4877, 0.8406, 0.6226, 0.7627, 0.646, 0.7631, 0.4876, 0.8547, 0.6227, 0.4176, 0.6488, 0.3515, 0.6773, 0.3464, 0.6454, 0.4179, 0.6226, 0.7627, 0.6227, 0.4176, 0.6454, 0.4179, 0.646, 0.7631, 0.4987, 0.3492, 0.345, 0.3468, 0.3172, 0.3409, 0.4992, 0.3437, 0.345, 0.3468, 0.3592, 0.4137, 0.3364, 0.4133, 0.3172, 0.3409, 0.3592, 0.4137, 0.3514, 0.7579, 0.328, 0.7577, 0.3364, 0.4133])
me_cube_000.materials.append(mat_madeira)
me_cube_000.use_remesh_preserve_volume = False
me_cube_000.use_remesh_preserve_attributes = False
me_cube_000.use_mirror_vertex_groups = False
me_cube_000.update()
me_cylinder_002 = bpy.data.meshes.new('Cylinder.002')
me_cylinder_002.from_pydata([(0.3399, -0.9369, -0.9553), (0.3399, -0.9369, 0.442), (0.1951, -0.9808, -0.9553), (0.1951, -0.9808, 0.8453), (0.04449, -0.9956, -0.9553), (0.04449, -0.9956, 0.442), (0.1198, -0.9882, -0.9553), (0.1198, -0.9882, 0.7007), (0.2675, -0.9588, -0.9553), (0.2675, -0.9588, 0.7349), (0.2068, -1.04, 0.8453), (0.2068, -1.04, -0.9553), (0.3516, -0.9957, 0.442), (0.3516, -0.9957, -0.9553), (0.2792, -1.018, -0.9553), (0.2792, -1.018, 0.7349), (0.1315, -1.047, -0.9553), (0.0562, -1.054, -0.9553), (0.1315, -1.047, 0.7007), (0.0562, -1.054, 0.442)], [], [(3, 7, 18, 10), (6, 2, 11, 16), (0, 1, 12, 13), (4, 6, 16, 17), (14, 15, 10, 11), (16, 18, 19, 17), (11, 10, 18, 16), (13, 12, 15, 14), (8, 0, 13, 14), (2, 8, 14, 11), (7, 5, 19, 18), (9, 3, 10, 15), (5, 4, 17, 19), (1, 9, 15, 12)])
_uv = me_cylinder_002.uv_layers.new(name='UVMap')
_uv.uv.foreach_set('vector', [0.4368, 0.996, 0.1492, 0.9251, 0.2741, 0.909, 0.4474, 0.9522, 0.2471, 0.0008723, 0.504, -0.003858, 0.5009, 0.04075, 0.3158, 0.04264, 0.9722, 0.0345, 0.9722, 0.7693, 0.8117, 0.7647, 0.8449, 0.05422, 0.01885, 0.03168, 0.2471, 0.0008723, 0.3158, 0.04264, 0.1534, 0.05282, 0.6871, 0.04368, 0.6222, 0.9231, 0.4474, 0.9522, 0.5009, 0.04075, 0.3158, 0.04264, 0.2741, 0.909, 0.1103, 0.7779, 0.1534, 0.05282, 0.5009, 0.04075, 0.4474, 0.9522, 0.2741, 0.909, 0.3158, 0.04264, 0.8449, 0.05422, 0.8117, 0.7647, 0.6222, 0.9231, 0.6871, 0.04368, 0.7579, 0.003172, 0.9722, 0.0345, 0.8449, 0.05422, 0.6871, 0.04368, 0.504, -0.003858, 0.7579, 0.003172, 0.6871, 0.04368, 0.5009, 0.04075, 0.1492, 0.9251, -0.02461, 0.782, 0.1103, 0.7779, 0.2741, 0.909, 0.7506, 0.9442, 0.4368, 0.996, 0.4474, 0.9522, 0.6222, 0.9231, -0.02461, 0.782, 0.01885, 0.03168, 0.1534, 0.05282, 0.1103, 0.7779, 0.9722, 0.7693, 0.7506, 0.9442, 0.6222, 0.9231, 0.8117, 0.7647])
me_cylinder_002.materials.append(mat_maria)
me_cylinder_002.use_remesh_preserve_volume = False
me_cylinder_002.use_remesh_preserve_attributes = False
me_cylinder_002.use_mirror_vertex_groups = False
me_cylinder_002.update()
me_cylinder_001 = bpy.data.meshes.new('Cylinder.001')
me_cylinder_001.from_pydata([(0.8489, 0.523, -0.963), (0.8489, 0.523, 0.5245), (0.9239, 0.3827, -0.963), (0.9239, 0.3827, 0.8565), (0.9701, 0.2305, -0.963), (0.9701, 0.2305, 0.5245), (0.947, 0.3066, -0.963), (0.947, 0.3066, 0.722), (0.8864, 0.4528, -0.963), (0.8864, 0.4528, 0.7437), (0.962, 0.3985, 0.8565), (0.962, 0.3985, -0.963), (0.887, 0.5387, 0.5245), (0.887, 0.5387, -0.963), (0.9245, 0.4686, -0.963), (0.9245, 0.4686, 0.7437), (0.9851, 0.3224, -0.963), (1.008, 0.2463, -0.963), (0.9851, 0.3224, 0.722), (1.008, 0.2463, 0.5245)], [], [(7, 5, 19, 18), (2, 8, 14, 11), (8, 0, 13, 14), (3, 7, 18, 10), (14, 15, 10, 11), (16, 18, 19, 17), (11, 10, 18, 16), (13, 12, 15, 14), (9, 3, 10, 15), (5, 4, 17, 19), (1, 9, 15, 12), (4, 6, 16, 17), (0, 1, 12, 13), (6, 2, 11, 16)])
_uv = me_cylinder_001.uv_layers.new(name='UVMap')
_uv.uv.foreach_set('vector', [0.1798, 0.9371, -0.002058, 0.829, 0.08818, 0.825, 0.2591, 0.9252, 0.4848, -0.003859, 0.7249, 0.00079, 0.6796, 0.02856, 0.4832, 0.02509, 0.7249, 0.00079, 0.9321, 0.02788, 0.8444, 0.04119, 0.6796, 0.02856, 0.4409, 0.996, 0.1798, 0.9371, 0.2591, 0.9252, 0.4456, 0.9677, 0.6796, 0.02856, 0.6336, 0.9347, 0.4456, 0.9677, 0.4832, 0.02509, 0.2872, 0.0277, 0.2591, 0.9252, 0.08818, 0.825, 0.1178, 0.04022, 0.4832, 0.02509, 0.4456, 0.9677, 0.2591, 0.9252, 0.2872, 0.0277, 0.8444, 0.04119, 0.8234, 0.8141, 0.6336, 0.9347, 0.6796, 0.02856, 0.7163, 0.9487, 0.4409, 0.996, 0.4456, 0.9677, 0.6336, 0.9347, -0.002058, 0.829, 0.02457, 0.02608, 0.1178, 0.04022, 0.08818, 0.825, 0.9321, 0.8182, 0.7163, 0.9487, 0.6336, 0.9347, 0.8234, 0.8141, 0.02457, 0.02608, 0.2429, -0.0007688, 0.2872, 0.0277, 0.1178, 0.04022, 0.9321, 0.02788, 0.9321, 0.8182, 0.8234, 0.8141, 0.8444, 0.04119, 0.2429, -0.0007688, 0.4848, -0.003859, 0.4832, 0.02509, 0.2872, 0.0277])
me_cylinder_001.materials.append(mat_material_001)
me_cylinder_001.use_remesh_preserve_volume = False
me_cylinder_001.use_remesh_preserve_attributes = False
me_cylinder_001.use_mirror_vertex_groups = False
me_cylinder_001.update()
me_cylinder_004 = bpy.data.meshes.new('Cylinder.004')
me_cylinder_004.from_pydata([(0.0, 1.0, -1.0), (0.0, 1.0, 1.0), (0.1951, 0.9808, -1.0), (0.1951, 0.9808, 1.0), (0.3827, 0.9239, -1.0), (0.3827, 0.9239, 1.0), (0.5556, 0.8315, -1.0), (0.5556, 0.8315, 1.0), (0.7071, 0.7071, -1.0), (0.7071, 0.7071, 1.0), (0.8315, 0.5556, -1.0), (0.8315, 0.5556, 1.0), (0.9239, 0.3827, -1.0), (0.9239, 0.3827, 1.0), (0.9808, 0.1951, -1.0), (0.9808, 0.1951, 1.0), (1.0, 7.55e-08, -1.0), (1.0, 7.55e-08, 1.0), (0.9808, -0.1951, -1.0), (0.9808, -0.1951, 1.0), (0.9239, -0.3827, -1.0), (0.9239, -0.3827, 1.0), (0.8315, -0.5556, -1.0), (0.8315, -0.5556, 1.0), (0.7071, -0.7071, -1.0), (0.7071, -0.7071, 1.0), (0.5556, -0.8315, -1.0), (0.5556, -0.8315, 1.0), (0.3827, -0.9239, -1.0), (0.3827, -0.9239, 1.0), (0.1951, -0.9808, -1.0), (0.1951, -0.9808, 1.0), (-3.258e-07, -1.0, -1.0), (-3.258e-07, -1.0, 1.0), (-0.1951, -0.9808, -1.0), (-0.1951, -0.9808, 1.0), (-0.3827, -0.9239, -1.0), (-0.3827, -0.9239, 1.0), (-0.5556, -0.8315, -1.0), (-0.5556, -0.8315, 1.0), (-0.7071, -0.7071, -1.0), (-0.7071, -0.7071, 1.0), (-0.8315, -0.5556, -1.0), (-0.8315, -0.5556, 1.0), (-0.9239, -0.3827, -1.0), (-0.9239, -0.3827, 1.0), (-0.9808, -0.1951, -1.0), (-0.9808, -0.1951, 1.0), (-1.0, 9.656e-07, -1.0), (-1.0, 9.656e-07, 1.0), (-0.9808, 0.1951, -1.0), (-0.9808, 0.1951, 1.0), (-0.9239, 0.3827, -1.0), (-0.9239, 0.3827, 1.0), (-0.8315, 0.5556, -1.0), (-0.8315, 0.5556, 1.0), (-0.7071, 0.7071, -1.0), (-0.7071, 0.7071, 1.0), (-0.5556, 0.8315, -1.0), (-0.5556, 0.8315, 1.0), (-0.3827, 0.9239, -1.0), (-0.3827, 0.9239, 1.0), (-0.1951, 0.9808, -1.0), (-0.1951, 0.9808, 1.0), (0.0841, 0.819, 3.025), (0.0841, 0.819, 4.741), (0.2515, 0.8025, 3.025), (0.2515, 0.8025, 4.741), (0.4124, 0.7537, 3.025), (0.4124, 0.7537, 4.741), (0.5608, 0.6744, 3.025), (0.5608, 0.6744, 4.741), (0.6908, 0.5677, 3.025), (0.6908, 0.5677, 4.741), (0.7975, 0.4377, 3.025), (0.7975, 0.4377, 4.741), (0.8768, 0.2894, 3.025), (0.8768, 0.2894, 4.741), (0.9256, 0.1284, 3.025), (0.9256, 0.1284, 4.741), (0.9421, -0.03897, 3.025), (0.9421, -0.03897, 4.741), (0.9256, -0.2064, 3.025), (0.9256, -0.2064, 4.741), (0.8768, -0.3673, 3.025), (0.8768, -0.3673, 4.741), (0.7975, -0.5156, 3.025), (0.7975, -0.5156, 4.741), (0.6908, -0.6457, 3.025), (0.6908, -0.6457, 4.741), (0.5608, -0.7524, 3.025), (0.5608, -0.7524, 4.741), (0.4124, -0.8316, 3.025), (0.4124, -0.8316, 4.741), (0.2515, -0.8805, 3.025), (0.2515, -0.8805, 4.741), (0.0841, -0.897, 3.025), (0.0841, -0.897, 4.741), (-0.08329, -0.8805, 3.025), (-0.08329, -0.8805, 4.741), (-0.2442, -0.8316, 3.025), (-0.2442, -0.8316, 4.741), (-0.3926, -0.7524, 3.025), (-0.3926, -0.7524, 4.741), (-0.5226, -0.6457, 3.025), (-0.5226, -0.6457, 4.741), (-0.6293, -0.5156, 3.025), (-0.6293, -0.5156, 4.741), (-0.7086, -0.3673, 3.025), (-0.7086, -0.3673, 4.741), (-0.7574, -0.2064, 3.025), (-0.7574, -0.2064, 4.741), (-0.7739, -0.03897, 3.025), (-0.7739, -0.03897, 4.741), (-0.7574, 0.1284, 3.025), (-0.7574, 0.1284, 4.741), (-0.7086, 0.2894, 3.025), (-0.7086, 0.2894, 4.741), (-0.6293, 0.4377, 3.025), (-0.6293, 0.4377, 4.741), (-0.5226, 0.5677, 3.025), (-0.5226, 0.5677, 4.741), (-0.3926, 0.6744, 3.025), (-0.3926, 0.6744, 4.741), (-0.2442, 0.7537, 3.025), (-0.2442, 0.7537, 4.741), (-0.08328, 0.8025, 3.025), (-0.08328, 0.8025, 4.741), (0.04679, 0.9279, 1.162), (0.04679, 0.9279, 3.055), (0.2314, 0.9098, 1.162), (0.2314, 0.9098, 3.055), (0.409, 0.8559, 1.162), (0.409, 0.8559, 3.055), (0.5726, 0.7684, 1.162), (0.5726, 0.7684, 3.055), (0.7161, 0.6507, 1.162), (0.7161, 0.6507, 3.055), (0.8338, 0.5073, 1.162), (0.8338, 0.5073, 3.055), (0.9212, 0.3437, 1.162), (0.9212, 0.3437, 3.055), (0.9751, 0.1661, 1.162), (0.9751, 0.1661, 3.055), (0.9933, -0.01854, 1.162), (0.9933, -0.01854, 3.055), (0.9751, -0.2032, 1.162), (0.9751, -0.2032, 3.055), (0.9212, -0.3808, 1.162), (0.9212, -0.3808, 3.055), (0.8338, -0.5444, 1.162), (0.8338, -0.5444, 3.055), (0.7161, -0.6878, 1.162), (0.7161, -0.6878, 3.055), (0.5726, -0.8055, 1.162), (0.5726, -0.8055, 3.055), (0.409, -0.893, 1.162), (0.409, -0.893, 3.055), (0.2314, -0.9468, 1.162), (0.2314, -0.9468, 3.055), (0.04679, -0.965, 1.162), (0.04679, -0.965, 3.055), (-0.1379, -0.9468, 1.162), (-0.1379, -0.9468, 3.055), (-0.3154, -0.893, 1.162), (-0.3154, -0.893, 3.055), (-0.479, -0.8055, 1.162), (-0.479, -0.8055, 3.055), (-0.6225, -0.6878, 1.162), (-0.6225, -0.6878, 3.055), (-0.7402, -0.5444, 1.162), (-0.7402, -0.5444, 3.055), (-0.8276, -0.3807, 1.162), (-0.8276, -0.3807, 3.055), (-0.8815, -0.2032, 1.162), (-0.8815, -0.2032, 3.055), (-0.8997, -0.01854, 1.162), (-0.8997, -0.01854, 3.055), (-0.8815, 0.1661, 1.162), (-0.8815, 0.1661, 3.055), (-0.8276, 0.3437, 1.162), (-0.8276, 0.3437, 3.055), (-0.7402, 0.5073, 1.162), (-0.7402, 0.5073, 3.055), (-0.6225, 0.6507, 1.162), (-0.6225, 0.6507, 3.055), (-0.479, 0.7684, 1.162), (-0.479, 0.7684, 3.055), (-0.3154, 0.8559, 1.162), (-0.3154, 0.8559, 3.055), (-0.1379, 0.9098, 1.162), (-0.1379, 0.9098, 3.055)], [], [(0, 1, 3, 2), (2, 3, 5, 4), (4, 5, 7, 6), (6, 7, 9, 8), (8, 9, 11, 10), (10, 11, 13, 12), (12, 13, 15, 14), (14, 15, 17, 16), (16, 17, 19, 18), (18, 19, 21, 20), (20, 21, 23, 22), (22, 23, 25, 24), (24, 25, 27, 26), (26, 27, 29, 28), (28, 29, 31, 30), (30, 31, 33, 32), (32, 33, 35, 34), (34, 35, 37, 36), (36, 37, 39, 38), (38, 39, 41, 40), (40, 41, 43, 42), (42, 43, 45, 44), (44, 45, 47, 46), (46, 47, 49, 48), (48, 49, 51, 50), (50, 51, 53, 52), (52, 53, 55, 54), (54, 55, 57, 56), (56, 57, 59, 58), (58, 59, 61, 60), (3, 1, 63, 61, 59, 57, 55, 53, 51, 49, 47, 45, 43, 41, 39, 37, 35, 33, 31, 29, 27, 25, 23, 21, 19, 17, 15, 13, 11, 9, 7, 5), (60, 61, 63, 62), (62, 63, 1, 0), (0, 2, 4, 6, 8, 10, 12, 14, 16, 18, 20, 22, 24, 26, 28, 30, 32, 34, 36, 38, 40, 42, 44, 46, 48, 50, 52, 54, 56, 58, 60, 62), (64, 65, 67, 66), (66, 67, 69, 68), (68, 69, 71, 70), (70, 71, 73, 72), (72, 73, 75, 74), (74, 75, 77, 76), (76, 77, 79, 78), (78, 79, 81, 80), (80, 81, 83, 82), (82, 83, 85, 84), (84, 85, 87, 86), (86, 87, 89, 88), (88, 89, 91, 90), (90, 91, 93, 92), (92, 93, 95, 94), (94, 95, 97, 96), (96, 97, 99, 98), (98, 99, 101, 100), (100, 101, 103, 102), (102, 103, 105, 104), (104, 105, 107, 106), (106, 107, 109, 108), (108, 109, 111, 110), (110, 111, 113, 112), (112, 113, 115, 114), (114, 115, 117, 116), (116, 117, 119, 118), (118, 119, 121, 120), (120, 121, 123, 122), (122, 123, 125, 124), (67, 65, 127, 125, 123, 121, 119, 117, 115, 113, 111, 109, 107, 105, 103, 101, 99, 97, 95, 93, 91, 89, 87, 85, 83, 81, 79, 77, 75, 73, 71, 69), (124, 125, 127, 126), (126, 127, 65, 64), (64, 66, 68, 70, 72, 74, 76, 78, 80, 82, 84, 86, 88, 90, 92, 94, 96, 98, 100, 102, 104, 106, 108, 110, 112, 114, 116, 118, 120, 122, 124, 126), (128, 129, 131, 130), (130, 131, 133, 132), (132, 133, 135, 134), (134, 135, 137, 136), (136, 137, 139, 138), (138, 139, 141, 140), (140, 141, 143, 142), (142, 143, 145, 144), (144, 145, 147, 146), (146, 147, 149, 148), (148, 149, 151, 150), (150, 151, 153, 152), (152, 153, 155, 154), (154, 155, 157, 156), (156, 157, 159, 158), (158, 159, 161, 160), (160, 161, 163, 162), (162, 163, 165, 164), (164, 165, 167, 166), (166, 167, 169, 168), (168, 169, 171, 170), (170, 171, 173, 172), (172, 173, 175, 174), (174, 175, 177, 176), (176, 177, 179, 178), (178, 179, 181, 180), (180, 181, 183, 182), (182, 183, 185, 184), (184, 185, 187, 186), (186, 187, 189, 188), (131, 129, 191, 189, 187, 185, 183, 181, 179, 177, 175, 173, 171, 169, 167, 165, 163, 161, 159, 157, 155, 153, 151, 149, 147, 145, 143, 141, 139, 137, 135, 133), (188, 189, 191, 190), (190, 191, 129, 128), (128, 130, 132, 134, 136, 138, 140, 142, 144, 146, 148, 150, 152, 154, 156, 158, 160, 162, 164, 166, 168, 170, 172, 174, 176, 178, 180, 182, 184, 186, 188, 190)])
me_cylinder_004.polygons.foreach_set('use_smooth', [True] * 102)
_uv = me_cylinder_004.uv_layers.new(name='UVMap')
_uv.uv.foreach_set('vector', [0.818, 0.1811, 0.7288, 0.1811, 0.7288, 0.0919, 0.818, 0.0919, 0.727, 0.454, 0.6378, 0.454, 0.6378, 0.3649, 0.727, 0.3649, 0.1811, 0.727, 0.0919, 0.727, 0.0919, 0.6378, 0.1811, 0.6378, 0.2721, 0.818, 0.1829, 0.818, 0.1829, 0.7288, 0.2721, 0.7288, 0.727, 0.545, 0.6378, 0.545, 0.6378, 0.4558, 0.727, 0.4558, 0.727, 0.727, 0.6378, 0.727, 0.6378, 0.6378, 0.727, 0.6378, 0.363, 0.727, 0.2739, 0.727, 0.2739, 0.6378, 0.363, 0.6378, 0.09008, 0.727, 0.0009093, 0.727, 0.0009093, 0.6378, 0.09008, 0.6378, 0.636, 0.636, 0.5468, 0.636, 0.5468, 0.5468, 0.636, 0.5468, 0.636, 0.545, 0.5468, 0.545, 0.5468, 0.4558, 0.636, 0.4558, 0.454, 0.636, 0.3649, 0.636, 0.3649, 0.5468, 0.454, 0.5468, 0.1811, 0.818, 0.0919, 0.818, 0.0919, 0.7288, 0.1811, 0.7288, 0.454, 0.727, 0.3649, 0.727, 0.3649, 0.6378, 0.454, 0.6378, 0.727, 0.2721, 0.6378, 0.2721, 0.6378, 0.1829, 0.727, 0.1829, 0.818, 0.363, 0.7288, 0.363, 0.7288, 0.2739, 0.818, 0.2739, 0.636, 0.727, 0.5468, 0.727, 0.5468, 0.6378, 0.636, 0.6378, 0.818, 0.09008, 0.7288, 0.09008, 0.7288, 0.0009093, 0.818, 0.0009093, 0.09008, 0.818, 0.0009093, 0.818, 0.0009093, 0.7288, 0.09008, 0.7288, 0.727, 0.363, 0.6378, 0.363, 0.6378, 0.2739, 0.727, 0.2739, 0.09008, 0.09008, 0.0009093, 0.09008, 0.0009093, 0.0009093, 0.09008, 0.0009093, 0.818, 0.2721, 0.7288, 0.2721, 0.7288, 0.1829, 0.818, 0.1829, 0.545, 0.727, 0.4558, 0.727, 0.4558, 0.6378, 0.545, 0.6378, 0.727, 0.636, 0.6378, 0.636, 0.6378, 0.5468, 0.727, 0.5468, 0.2721, 0.727, 0.1829, 0.727, 0.1829, 0.6378, 0.2721, 0.6378, 0.727, 0.09008, 0.6378, 0.09008, 0.6378, 0.0009093, 0.727, 0.0009093, 0.545, 0.636, 0.4558, 0.636, 0.4558, 0.5468, 0.545, 0.5468, 0.636, 0.454, 0.5468, 0.454, 0.5468, 0.3649, 0.636, 0.3649, 0.363, 0.636, 0.2739, 0.636, 0.2739, 0.5468, 0.363, 0.5468, 0.636, 0.363, 0.5468, 0.363, 0.5468, 0.2739, 0.636, 0.2739, 0.636, 0.2721, 0.5468, 0.2721, 0.5468, 0.1829, 0.636, 0.1829, 0.8986, 0.8355, 0.8924, 0.8293, 0.8852, 0.8244, 0.8771, 0.8211, 0.8685, 0.8194, 0.8598, 0.8194, 0.8512, 0.8211, 0.8431, 0.8244, 0.8359, 0.8293, 0.8297, 0.8354, 0.8248, 0.8427, 0.8215, 0.8508, 0.8198, 0.8594, 0.8198, 0.8681, 0.8215, 0.8767, 0.8248, 0.8848, 0.8297, 0.892, 0.8359, 0.8982, 0.8431, 0.9031, 0.8512, 0.9064, 0.8598, 0.9081, 0.8685, 0.9081, 0.8771, 0.9064, 0.8852, 0.9031, 0.8924, 0.8982, 0.8986, 0.892, 0.9035, 0.8848, 0.9068, 0.8767, 0.9085, 0.8681, 0.9085, 0.8594, 0.9068, 0.8508, 0.9035, 0.8427, 0.1811, 0.636, 0.0919, 0.636, 0.0919, 0.5468, 0.1811, 0.5468, 0.636, 0.1811, 0.5468, 0.1811, 0.5468, 0.0919, 0.636, 0.0919, 0.8125, 0.8431, 0.8076, 0.8359, 0.8015, 0.8297, 0.7942, 0.8248, 0.7861, 0.8215, 0.7775, 0.8198, 0.7688, 0.8198, 0.7602, 0.8215, 0.7522, 0.8248, 0.7449, 0.8297, 0.7387, 0.8359, 0.7339, 0.8431, 0.7305, 0.8512, 0.7288, 0.8598, 0.7288, 0.8685, 0.7305, 0.8771, 0.7339, 0.8852, 0.7387, 0.8924, 0.7449, 0.8986, 0.7522, 0.9035, 0.7602, 0.9068, 0.7688, 0.9085, 0.7775, 0.9085, 0.7861, 0.9068, 0.7942, 0.9035, 0.8015, 0.8986, 0.8076, 0.8924, 0.8125, 0.8852, 0.8158, 0.8771, 0.8175, 0.8685, 0.8175, 0.8598, 0.8158, 0.8512, 0.363, 0.818, 0.2739, 0.818, 0.2739, 0.7288, 0.363, 0.7288, 0.454, 0.818, 0.3649, 0.818, 0.3649, 0.7288, 0.454, 0.7288, 0.818, 0.454, 0.7288, 0.454, 0.7288, 0.3649, 0.818, 0.3649, 0.818, 0.545, 0.7288, 0.545, 0.7288, 0.4558, 0.818, 0.4558, 0.545, 0.818, 0.4558, 0.818, 0.4558, 0.7288, 0.545, 0.7288, 0.818, 0.636, 0.7288, 0.636, 0.7288, 0.5468, 0.818, 0.5468, 0.636, 0.818, 0.5468, 0.818, 0.5468, 0.7288, 0.636, 0.7288, 0.818, 0.727, 0.7288, 0.727, 0.7288, 0.6378, 0.818, 0.6378, 0.727, 0.818, 0.6378, 0.818, 0.6378, 0.7288, 0.727, 0.7288, 0.818, 0.818, 0.7288, 0.818, 0.7288, 0.7288, 0.818, 0.7288, 0.909, 0.09008, 0.8198, 0.09008, 0.8198, 0.0009093, 0.909, 0.0009093, 0.09008, 0.909, 0.0009093, 0.909, 0.0009093, 0.8198, 0.09008, 0.8198, 0.909, 0.1811, 0.8198, 0.1811, 0.8198, 0.0919, 0.909, 0.0919, 0.1811, 0.909, 0.0919, 0.909, 0.0919, 0.8198, 0.1811, 0.8198, 0.2721, 0.909, 0.1829, 0.909, 0.1829, 0.8198, 0.2721, 0.8198, 0.909, 0.2721, 0.8198, 0.2721, 0.8198, 0.1829, 0.909, 0.1829, 0.363, 0.909, 0.2739, 0.909, 0.2739, 0.8198, 0.363, 0.8198, 0.909, 0.363, 0.8198, 0.363, 0.8198, 0.2739, 0.909, 0.2739, 0.909, 0.454, 0.8198, 0.454, 0.8198, 0.3649, 0.909, 0.3649, 0.454, 0.909, 0.3649, 0.909, 0.3649, 0.8198, 0.454, 0.8198, 0.909, 0.545, 0.8198, 0.545, 0.8198, 0.4558, 0.909, 0.4558, 0.545, 0.909, 0.4558, 0.909, 0.4558, 0.8198, 0.545, 0.8198, 0.636, 0.909, 0.5468, 0.909, 0.5468, 0.8198, 0.636, 0.8198, 0.909, 0.636, 0.8198, 0.636, 0.8198, 0.5468, 0.909, 0.5468, 0.727, 0.1811, 0.6378, 0.1811, 0.6378, 0.0919, 0.727, 0.0919, 0.2721, 0.636, 0.1829, 0.636, 0.1829, 0.5468, 0.2721, 0.5468, 0.09008, 0.636, 0.0009093, 0.636, 0.0009093, 0.5468, 0.09008, 0.5468, 0.545, 0.454, 0.4558, 0.454, 0.4558, 0.3649, 0.545, 0.3649, 0.1811, 0.1811, 0.0919, 0.1811, 0.0919, 0.0919, 0.1811, 0.0919, 0.909, 0.727, 0.8198, 0.727, 0.8198, 0.6378, 0.909, 0.6378, 0.9035, 0.9333, 0.8986, 0.926, 0.8924, 0.9198, 0.8852, 0.915, 0.8771, 0.9116, 0.8685, 0.9099, 0.8598, 0.9099, 0.8512, 0.9116, 0.8431, 0.915, 0.8359, 0.9198, 0.8297, 0.926, 0.8248, 0.9333, 0.8215, 0.9413, 0.8198, 0.9499, 0.8198, 0.9587, 0.8215, 0.9672, 0.8248, 0.9753, 0.8297, 0.9826, 0.8359, 0.9888, 0.8431, 0.9936, 0.8512, 0.997, 0.8598, 0.9987, 0.8685, 0.9987, 0.8771, 0.997, 0.8852, 0.9936, 0.8924, 0.9888, 0.8986, 0.9826, 0.9035, 0.9753, 0.9068, 0.9672, 0.9085, 0.9587, 0.9085, 0.9499, 0.9068, 0.9413, 0.636, 0.09008, 0.5468, 0.09008, 0.5468, 0.0009093, 0.636, 0.0009093, 0.545, 0.545, 0.4558, 0.545, 0.4558, 0.4558, 0.545, 0.4558, 0.6866, 0.8198, 0.6778, 0.8198, 0.6692, 0.8215, 0.6612, 0.8248, 0.6539, 0.8297, 0.6477, 0.8359, 0.6429, 0.8431, 0.6395, 0.8512, 0.6378, 0.8598, 0.6378, 0.8685, 0.6395, 0.8771, 0.6429, 0.8852, 0.6477, 0.8924, 0.6539, 0.8986, 0.6612, 0.9035, 0.6692, 0.9068, 0.6778, 0.9085, 0.6866, 0.9085, 0.6951, 0.9068, 0.7032, 0.9035, 0.7105, 0.8986, 0.7167, 0.8924, 0.7215, 0.8852, 0.7249, 0.8771, 0.7266, 0.8685, 0.7266, 0.8598, 0.7249, 0.8512, 0.7215, 0.8431, 0.7167, 0.8359, 0.7105, 0.8297, 0.7032, 0.8248, 0.6951, 0.8215, 0.454, 0.545, 0.3649, 0.545, 0.3649, 0.4558, 0.454, 0.4558, 0.545, 0.363, 0.4558, 0.363, 0.4558, 0.2739, 0.545, 0.2739, 0.363, 0.545, 0.2739, 0.545, 0.2739, 0.4558, 0.363, 0.4558, 0.545, 0.2721, 0.4558, 0.2721, 0.4558, 0.1829, 0.545, 0.1829, 0.2721, 0.545, 0.1829, 0.545, 0.1829, 0.4558, 0.2721, 0.4558, 0.1811, 0.545, 0.0919, 0.545, 0.0919, 0.4558, 0.1811, 0.4558, 0.545, 0.1811, 0.4558, 0.1811, 0.4558, 0.0919, 0.545, 0.0919, 0.09008, 0.545, 0.0009093, 0.545, 0.0009093, 0.4558, 0.09008, 0.4558, 0.545, 0.09008, 0.4558, 0.09008, 0.4558, 0.0009093, 0.545, 0.0009093, 0.454, 0.454, 0.3649, 0.454, 0.3649, 0.3649, 0.454, 0.3649, 0.363, 0.454, 0.2739, 0.454, 0.2739, 0.3649, 0.363, 0.3649, 0.454, 0.363, 0.3649, 0.363, 0.3649, 0.2739, 0.454, 0.2739, 0.454, 0.2721, 0.3649, 0.2721, 0.3649, 0.1829, 0.454, 0.1829, 0.2721, 0.454, 0.1829, 0.454, 0.1829, 0.3649, 0.2721, 0.3649, 0.1811, 0.454, 0.0919, 0.454, 0.0919, 0.3649, 0.1811, 0.3649, 0.454, 0.1811, 0.3649, 0.1811, 0.3649, 0.0919, 0.454, 0.0919, 0.454, 0.09008, 0.3649, 0.09008, 0.3649, 0.0009093, 0.454, 0.0009093, 0.09008, 0.454, 0.0009093, 0.454, 0.0009093, 0.3649, 0.09008, 0.3649, 0.363, 0.363, 0.2739, 0.363, 0.2739, 0.2739, 0.363, 0.2739, 0.363, 0.2721, 0.2739, 0.2721, 0.2739, 0.1829, 0.363, 0.1829, 0.2721, 0.363, 0.1829, 0.363, 0.1829, 0.2739, 0.2721, 0.2739, 0.363, 0.1811, 0.2739, 0.1811, 0.2739, 0.0919, 0.363, 0.0919, 0.1811, 0.363, 0.0919, 0.363, 0.0919, 0.2739, 0.1811, 0.2739, 0.363, 0.09008, 0.2739, 0.09008, 0.2739, 0.0009093, 0.363, 0.0009093, 0.09008, 0.363, 0.0009093, 0.363, 0.0009093, 0.2739, 0.09008, 0.2739, 0.2721, 0.2721, 0.1829, 0.2721, 0.1829, 0.1829, 0.2721, 0.1829, 0.1811, 0.2721, 0.0919, 0.2721, 0.0919, 0.1829, 0.1811, 0.1829, 0.2721, 0.1811, 0.1829, 0.1811, 0.1829, 0.0919, 0.2721, 0.0919, 0.2721, 0.09008, 0.1829, 0.09008, 0.1829, 0.0009093, 0.2721, 0.0009093, 0.09008, 0.2721, 0.0009093, 0.2721, 0.0009093, 0.1829, 0.09008, 0.1829, 0.8685, 0.7288, 0.8598, 0.7288, 0.8512, 0.7305, 0.8431, 0.7339, 0.8359, 0.7387, 0.8297, 0.7449, 0.8248, 0.7522, 0.8215, 0.7602, 0.8198, 0.7688, 0.8198, 0.7775, 0.8215, 0.7861, 0.8248, 0.7942, 0.8297, 0.8015, 0.8359, 0.8076, 0.8431, 0.8125, 0.8512, 0.8158, 0.8598, 0.8175, 0.8685, 0.8175, 0.8771, 0.8158, 0.8852, 0.8125, 0.8924, 0.8076, 0.8986, 0.8015, 0.9035, 0.7942, 0.9068, 0.7861, 0.9085, 0.7775, 0.9085, 0.7688, 0.9068, 0.7602, 0.9035, 0.7522, 0.8986, 0.7449, 0.8924, 0.7387, 0.8852, 0.7339, 0.8771, 0.7305, 0.1811, 0.09008, 0.0919, 0.09008, 0.0919, 0.0009093, 0.1811, 0.0009093, 0.09008, 0.1811, 0.0009093, 0.1811, 0.0009093, 0.0919, 0.09008, 0.0919, 0.7215, 0.9757, 0.7249, 0.9677, 0.7266, 0.9591, 0.7266, 0.9504, 0.7249, 0.9418, 0.7215, 0.9337, 0.7167, 0.9264, 0.7105, 0.9203, 0.7032, 0.9154, 0.6951, 0.9121, 0.6866, 0.9104, 0.6778, 0.9104, 0.6692, 0.9121, 0.6612, 0.9154, 0.6539, 0.9203, 0.6477, 0.9264, 0.6429, 0.9337, 0.6395, 0.9418, 0.6378, 0.9504, 0.6378, 0.9591, 0.6395, 0.9677, 0.6429, 0.9757, 0.6477, 0.983, 0.6539, 0.9892, 0.6612, 0.994, 0.6692, 0.9974, 0.6778, 0.9991, 0.6866, 0.9991, 0.6951, 0.9974, 0.7032, 0.994, 0.7105, 0.9892, 0.7167, 0.983])
me_cylinder_004.materials.append(mat_escada)
me_cylinder_004.use_remesh_preserve_volume = False
me_cylinder_004.use_remesh_preserve_attributes = False
me_cylinder_004.use_mirror_vertex_groups = False
me_cylinder_004.update()
me_cylinder = bpy.data.meshes.new('Cylinder')
me_cylinder.from_pydata([(0.0, 1.0, -1.0), (0.0, 1.0, 1.0), (0.1951, 0.9808, -1.0), (0.1951, 0.9808, 1.0), (0.3827, 0.9239, -1.0), (0.3827, 0.9239, 1.0), (0.5556, 0.8315, -1.0), (0.5556, 0.8315, 1.0), (0.7071, 0.7071, -1.0), (0.7071, 0.7071, 1.0), (0.8489, 0.523, -0.963), (0.8489, 0.523, 0.5245), (0.9239, 0.3827, -0.963), (0.9239, 0.3827, 0.8565), (0.9701, 0.2305, -0.963), (0.9701, 0.2305, 0.5245), (1.0, 7.55e-08, -1.0), (1.0, 7.55e-08, 1.0), (0.9808, -0.1951, -1.0), (0.9808, -0.1951, 1.0), (0.9239, -0.3827, -1.0), (0.9239, -0.3827, 1.0), (0.8315, -0.5556, -1.0), (0.8315, -0.5556, 1.0), (0.7071, -0.7071, -1.0), (0.7071, -0.7071, 1.0), (0.5556, -0.8315, -1.0), (0.5556, -0.8315, 1.0), (0.3399, -0.9369, -0.9553), (0.3399, -0.9369, 0.442), (0.1951, -0.9808, -0.9553), (0.1951, -0.9808, 0.8453), (0.04449, -0.9956, -0.9553), (0.04449, -0.9956, 0.442), (-0.1951, -0.9808, -1.0), (-0.1951, -0.9808, 1.0), (-0.3827, -0.9239, -1.0), (-0.3827, -0.9239, 1.0), (-0.5556, -0.8315, -1.0), (-0.5556, -0.8315, 1.0), (-0.7071, -0.7071, -1.0), (-0.7071, -0.7071, 1.0), (-0.8315, -0.5556, -1.0), (-0.8315, -0.5556, 1.0), (-0.9239, -0.3827, -1.0), (-0.9239, -0.3827, 1.0), (-0.9808, -0.1951, -1.0), (-0.9808, -0.1951, 1.0), (-1.0, 9.656e-07, -1.0), (-1.0, 9.656e-07, 1.0), (-0.9808, 0.1951, -1.0), (-0.9808, 0.1951, 1.0), (-0.9239, 0.3827, -1.0), (-0.9239, 0.3827, 1.0), (-0.8315, 0.5556, -1.0), (-0.8315, 0.5556, 1.0), (-0.7071, 0.7071, -1.0), (-0.7071, 0.7071, 1.0), (-0.5556, 0.8315, -1.0), (-0.5556, 0.8315, 1.0), (-0.3827, 0.9239, -1.0), (-0.3827, 0.9239, 1.0), (-0.1951, 0.9808, -1.0), (-0.1951, 0.9808, 1.0), (0.3827, -0.9239, 1.0), (0.3827, -0.9239, -1.0), (0.1951, -0.9808, -1.0), (0.1951, -0.9808, 1.0), (-3.258e-07, -1.0, -1.0), (-3.258e-07, -1.0, 1.0), (0.09754, -0.9904, -1.0), (0.09754, -0.9904, 1.0), (0.1198, -0.9882, -0.9553), (0.1198, -0.9882, 0.7007), (0.2889, -0.9523, -1.0), (0.2889, -0.9523, 1.0), (0.2675, -0.9588, -0.9553), (0.2675, -0.9588, 0.7349), (0.8315, 0.5556, 1.0), (0.8315, 0.5556, -1.0), (0.9239, 0.3827, -1.0), (0.9239, 0.3827, 1.0), (0.9808, 0.1951, -1.0), (0.9808, 0.1951, 1.0), (0.9523, 0.2889, -1.0), (0.9523, 0.2889, 1.0), (0.947, 0.3066, -0.963), (0.947, 0.3066, 0.722), (0.8777, 0.4691, -1.0), (0.8777, 0.4691, 1.0), (0.8864, 0.4528, -0.963), (0.8864, 0.4528, 0.7437), (-1.058, 0.01772, 1.0), (-1.058, 0.01772, -1.0), (-1.039, 0.2128, -1.0), (-1.039, 0.2128, 1.0), (-0.9823, 0.4004, -1.0), (-0.9823, 0.4004, 1.0), (-0.8899, 0.5733, -1.0), (-0.8899, 0.5733, 1.0)], [], [(0, 2, 3, 1), (2, 4, 5, 3), (4, 6, 7, 5), (6, 8, 9, 7), (8, 79, 78, 9), (82, 16, 17, 83), (16, 18, 19, 17), (18, 20, 21, 19), (20, 22, 23, 21), (22, 24, 25, 23), (24, 26, 27, 25), (26, 65, 64, 27), (68, 34, 35, 69), (34, 36, 37, 35), (36, 38, 39, 37), (38, 40, 41, 39), (40, 42, 43, 41), (42, 44, 45, 43), (44, 46, 47, 45), (46, 48, 49, 47), (48, 93, 92, 49), (49, 92, 95, 51), (52, 96, 94, 50), (54, 56, 57, 55), (56, 58, 59, 57), (58, 60, 61, 59), (60, 62, 63, 61), (62, 0, 1, 63), (29, 64, 65, 28), (76, 74, 66, 30), (77, 75, 64, 29), (72, 70, 68, 32), (73, 71, 67, 31), (32, 68, 69, 33), (33, 69, 71, 73), (30, 66, 70, 72), (31, 67, 75, 77), (28, 65, 74, 76), (11, 78, 79, 10), (90, 88, 80, 12), (91, 89, 78, 11), (86, 84, 82, 14), (87, 85, 81, 13), (14, 82, 83, 15), (15, 83, 85, 87), (12, 80, 84, 86), (13, 81, 89, 91), (10, 79, 88, 90), (55, 99, 98, 54), (54, 98, 96, 52), (51, 95, 97, 53), (50, 94, 93, 48), (53, 97, 99, 55)])
me_cylinder.polygons.foreach_set('use_smooth', [1, 1, 1, 1, 1, 1, 1, 1, 1, 1, 1, 1, 1, 1, 1, 1, 1, 1, 1, 1, 1, 0, 0, 1, 1, 1, 1, 1, 1, 1, 1, 1, 1, 1, 1, 1, 1, 1, 1, 1, 1, 1, 1, 1, 1, 1, 1, 1, 1, 0, 0, 0, 0])
_uv = me_cylinder.uv_layers.new(name='UVMap')
_uv.uv.foreach_set('vector', [3.282, -0.06288, 3.109, -0.06288, 3.109, 1.063, 3.282, 1.063, 3.109, -0.06288, 2.935, -0.06288, 2.935, 1.063, 3.109, 1.063, 2.935, -0.06288, 2.761, -0.06288, 2.761, 1.063, 2.935, 1.063, 2.761, -0.06288, 2.587, -0.06288, 2.587, 1.063, 2.761, 1.063, 2.587, -0.06288, 2.413, -0.06288, 2.413, 1.063, 2.587, 1.063, 2.065, -0.06288, 1.891, -0.06288, 1.891, 1.063, 2.065, 1.063, 1.891, -0.06288, 1.717, -0.06288, 1.717, 1.063, 1.891, 1.063, 1.717, -0.06288, 1.543, -0.06288, 1.543, 1.063, 1.717, 1.063, 1.543, -0.06288, 1.37, -0.06288, 1.37, 1.063, 1.543, 1.063, 1.37, -0.06288, 1.196, -0.06288, 1.196, 1.063, 1.37, 1.063, 1.196, -0.06288, 1.022, -0.06288, 1.022, 1.063, 1.196, 1.063, 1.022, -0.06288, 0.8478, -0.06288, 0.8478, 1.063, 1.022, 1.063, 0.5, -0.06288, 0.3261, -0.06288, 0.3261, 1.063, 0.5, 1.063, 0.3261, -0.06288, 0.1522, -0.06288, 0.1522, 1.063, 0.3261, 1.063, 0.1522, -0.06288, -0.02172, -0.06288, -0.02172, 1.063, 0.1522, 1.063, -0.02172, -0.06288, -0.1956, -0.06288, -0.1956, 1.063, -0.02172, 1.063, -0.1956, -0.06288, -0.3695, -0.06288, -0.3695, 1.063, -0.1956, 1.063, -0.3695, -0.06288, -0.5434, -0.06288, -0.5434, 1.063, -0.3695, 1.063, -0.5434, -0.06288, -0.7173, -0.06288, -0.7173, 1.063, -0.5434, 1.063, -0.7173, -0.06288, -0.8912, -0.06288, -0.8912, 1.063, -0.7173, 1.063, -0.8912, -0.06288, -0.9061, -0.06288, -0.9061, 1.063, -0.8912, 1.063, -0.8912, 1.063, -0.9061, 1.063, -1.07, 1.063, -1.065, 1.063, -1.239, -0.06288, -1.234, -0.06288, -1.07, -0.06288, -1.065, -0.06288, -1.413, -0.06288, -1.587, -0.06288, -1.587, 1.063, -1.413, 1.063, -1.587, -0.06288, -1.761, -0.06288, -1.761, 1.063, -1.587, 1.063, -1.761, -0.06288, -1.935, -0.06288, -1.935, 1.063, -1.761, 1.063, -1.935, -0.06288, -2.109, -0.06288, -2.109, 1.063, -1.935, 1.063, -2.109, -0.06288, -2.282, -0.06288, -2.282, 1.063, -2.109, 1.063, 0.8083, 0.7488, 0.8478, 1.063, 0.8478, -0.06288, 0.8083, -0.03772, 0.741, -0.03772, 0.7609, -0.06288, 0.6739, -0.06288, 0.6739, -0.03772, 0.741, 0.9136, 0.7609, 1.063, 0.8478, 1.063, 0.8083, 0.7488, 0.6068, -0.03772, 0.587, -0.06288, 0.5, -0.06288, 0.5396, -0.03772, 0.6068, 0.8944, 0.587, 1.063, 0.6739, 1.063, 0.6739, 0.9758, 0.5396, -0.03772, 0.5, -0.06288, 0.5, 1.063, 0.5396, 0.7488, 0.5396, 0.7488, 0.5, 1.063, 0.587, 1.063, 0.6068, 0.8944, 0.6739, -0.03772, 0.6739, -0.06288, 0.587, -0.06288, 0.6068, -0.03772, 0.6739, 0.9758, 0.6739, 1.063, 0.7609, 1.063, 0.741, 0.9136, 0.8083, -0.03772, 0.8478, -0.06288, 0.7609, -0.06288, 0.741, -0.03772, 2.38, 0.7952, 2.413, 1.063, 2.413, -0.06288, 2.38, -0.04207, 2.31, -0.04207, 2.326, -0.06288, 2.239, -0.06288, 2.239, -0.04207, 2.31, 0.9186, 2.326, 1.063, 2.413, 1.063, 2.38, 0.7952, 2.169, -0.04207, 2.152, -0.06288, 2.065, -0.06288, 2.098, -0.04207, 2.169, 0.9064, 2.152, 1.063, 2.239, 1.063, 2.239, 0.9821, 2.098, -0.04207, 2.065, -0.06288, 2.065, 1.063, 2.098, 0.7952, 2.098, 0.7952, 2.065, 1.063, 2.152, 1.063, 2.169, 0.9064, 2.239, -0.04207, 2.239, -0.06288, 2.152, -0.06288, 2.169, -0.04207, 2.239, 0.9821, 2.239, 1.063, 2.326, 1.063, 2.31, 0.9186, 2.38, -0.04207, 2.413, -0.06288, 2.326, -0.06288, 2.31, -0.04207, -1.413, 1.063, -1.398, 1.063, -1.398, -0.06288, -1.413, -0.06288, -1.413, -0.06288, -1.398, -0.06288, -1.234, -0.06288, -1.239, -0.06288, -1.065, 1.063, -1.07, 1.063, -1.234, 1.063, -1.239, 1.063, -1.065, -0.06288, -1.07, -0.06288, -0.9061, -0.06288, -0.8912, -0.06288, -1.239, 1.063, -1.234, 1.063, -1.398, 1.063, -1.413, 1.063])
_uv.active_render = True
_uv = me_cylinder.uv_layers.new(name='bake')
_uv.uv.foreach_set('vector', [0.2956, 0.5079, 0.2483, 0.5079, 0.2483, 0.9905, 0.2956, 0.9905, 0.2483, 0.5079, 0.201, 0.5079, 0.201, 0.9905, 0.2483, 0.9905, 0.201, 0.5079, 0.1537, 0.5079, 0.1537, 0.9905, 0.201, 0.9905, 0.1537, 0.5079, 0.1064, 0.5079, 0.1064, 0.9905, 0.1537, 0.9905, 0.1064, 0.5079, 0.05908, 0.5079, 0.05908, 0.9905, 0.1064, 0.9905, 0.8585, 0.4759, 0.8112, 0.4759, 0.8112, 0.9585, 0.8585, 0.9585, 0.8112, 0.4759, 0.7639, 0.4759, 0.7639, 0.9585, 0.8112, 0.9585, 0.7639, 0.4759, 0.7166, 0.4759, 0.7166, 0.9585, 0.7639, 0.9585, 0.7166, 0.4759, 0.6692, 0.4759, 0.6692, 0.9585, 0.7166, 0.9585, 0.6692, 0.4759, 0.6219, 0.4759, 0.6219, 0.9585, 0.6692, 0.9585, 0.6219, 0.4759, 0.5746, 0.4759, 0.5746, 0.9585, 0.6219, 0.9585, 0.5746, 0.4759, 0.5273, 0.4759, 0.5273, 0.9585, 0.5746, 0.9585, 0.8586, -0.007317, 0.8112, -0.007317, 0.8112, 0.4755, 0.8586, 0.4755, 0.8112, -0.007317, 0.7639, -0.007317, 0.7639, 0.4755, 0.8112, 0.4755, 0.7639, -0.007317, 0.7166, -0.007317, 0.7166, 0.4755, 0.7639, 0.4755, 0.7166, -0.007317, 0.6693, -0.007317, 0.6693, 0.4755, 0.7166, 0.4755, 0.6693, -0.007317, 0.622, -0.007317, 0.622, 0.4755, 0.6693, 0.4755, 0.622, -0.007317, 0.5746, -0.007317, 0.5746, 0.4755, 0.622, 0.4755, 0.5746, -0.007317, 0.5273, -0.007317, 0.5273, 0.4755, 0.5746, 0.4755, 0.5264, 0.01923, 0.4804, 0.01929, 0.481, 0.4881, 0.527, 0.4881, 0.4804, 0.01929, 0.4657, 0.0287, 0.4635, 0.4773, 0.481, 0.4881, 0.481, 0.4881, 0.4635, 0.4773, 0.4155, 0.4875, 0.4202, 0.5075, 0.3527, -0.009127, 0.3581, 0.0122, 0.4166, 0.01413, 0.4232, -0.007069, 0.2891, 0.01294, 0.2431, 0.01341, 0.2479, 0.4827, 0.2939, 0.4822, 0.2431, 0.01341, 0.1971, 0.01388, 0.2019, 0.4831, 0.2479, 0.4827, 0.1971, 0.01388, 0.1511, 0.01435, 0.1559, 0.4836, 0.2019, 0.4831, 0.1511, 0.01435, 0.1051, 0.01482, 0.1099, 0.4841, 0.1559, 0.4836, 0.1051, 0.01482, 0.05908, 0.01529, 0.06388, 0.4846, 0.1099, 0.4841, 0.9418, 0.3417, 0.9523, 0.4755, 0.9531, -0.007215, 0.9423, 0.003424, 0.9238, 0.003113, 0.9297, -0.007583, 0.9058, -0.009127, 0.9058, 0.001369, 0.9236, 0.412, 0.9289, 0.4755, 0.9523, 0.4755, 0.9418, 0.3417, 0.8879, 0.003067, 0.882, -0.007643, 0.8586, -0.007317, 0.8694, 0.003343, 0.8874, 0.4038, 0.882, 0.4755, 0.9054, 0.4755, 0.9055, 0.4385, 0.8694, 0.003343, 0.8586, -0.007317, 0.8586, 0.4755, 0.8693, 0.3416, 0.8693, 0.3416, 0.8586, 0.4755, 0.882, 0.4755, 0.8874, 0.4038, 0.9058, 0.001369, 0.9058, -0.009127, 0.882, -0.007643, 0.8879, 0.003067, 0.9055, 0.4385, 0.9054, 0.4755, 0.9289, 0.4755, 0.9236, 0.412, 0.9423, 0.003424, 0.9531, -0.007215, 0.9297, -0.007583, 0.9238, 0.003113, 0.944, 0.8438, 0.9528, 0.9585, 0.953, 0.4759, 0.9441, 0.4848, 0.9249, 0.4848, 0.9294, 0.4759, 0.9058, 0.4759, 0.9058, 0.4848, 0.9248, 0.8968, 0.9292, 0.9585, 0.9528, 0.9585, 0.944, 0.8438, 0.8866, 0.4848, 0.8821, 0.4759, 0.8585, 0.4759, 0.8674, 0.4848, 0.8866, 0.8915, 0.8821, 0.9585, 0.9056, 0.9585, 0.9057, 0.924, 0.8674, 0.4848, 0.8585, 0.4759, 0.8585, 0.9585, 0.8674, 0.8438, 0.8674, 0.8438, 0.8585, 0.9585, 0.8821, 0.9585, 0.8866, 0.8915, 0.9058, 0.4848, 0.9058, 0.4759, 0.8821, 0.4759, 0.8866, 0.4848, 0.9057, 0.924, 0.9056, 0.9585, 0.9292, 0.9585, 0.9248, 0.8968, 0.9441, 0.4848, 0.953, 0.4759, 0.9294, 0.4759, 0.9249, 0.4848, 0.2939, 0.4822, 0.3085, 0.4725, 0.3064, 0.02408, 0.2891, 0.01294, 0.2891, 0.01294, 0.3064, 0.02408, 0.3581, 0.0122, 0.3527, -0.009127, 0.4202, 0.5075, 0.4155, 0.4875, 0.3575, 0.4866, 0.3518, 0.5075, 0.4232, -0.007069, 0.4166, 0.01413, 0.4657, 0.0287, 0.4804, 0.01929, 0.3518, 0.5075, 0.3575, 0.4866, 0.3085, 0.4725, 0.2939, 0.4822])
me_cylinder.materials.append(mat_wall)
me_cylinder.use_remesh_preserve_volume = False
me_cylinder.use_remesh_preserve_attributes = False
me_cylinder.use_mirror_vertex_groups = False
me_cylinder.update()

# ---- objects
ob_portao = bpy.data.objects.new('portao', me_cylinder_006)
ob_chair_001 = bpy.data.objects.new('chair.001', me_cube_001)
ob_point_005 = bpy.data.objects.new('Point.005', light_point_005)
ob_point_004 = bpy.data.objects.new('Point.004', light_point_004)
ob_point_003 = bpy.data.objects.new('Point.003', light_point_003)
ob_point_002 = bpy.data.objects.new('Point.002', light_point_002)
ob_point = bpy.data.objects.new('Point', light_point)
ob_teto = bpy.data.objects.new('teto', me_cylinder_005)
ob_chao = bpy.data.objects.new('chao', me_cylinder_003)
ob_chair = bpy.data.objects.new('chair', me_cube_000)
ob_point_001 = bpy.data.objects.new('Point.001', light_point_001)
ob_picture2 = bpy.data.objects.new('picture2', me_cylinder_002)
ob_picture1 = bpy.data.objects.new('picture1', me_cylinder_001)
ob_escada = bpy.data.objects.new('escada', me_cylinder_004)
ob_paredes = bpy.data.objects.new('Paredes', me_cylinder)
ob_camera = bpy.data.objects.new('Camera', cam_camera)

# ---- transforms, parenting, visibility, modifiers, constraints
ob_portao.location = (0.0, 0.0, 1.9)
ob_portao.scale = (5.468, 5.468, 1.76)
ob_portao.lineart.crease_threshold = 0.0
ob_chair_001.location = (3.474, -1.717, 1.148)
ob_chair_001.rotation_euler = (0.0, -0.0, -0.3523)
ob_chair_001.scale = (0.5501, 0.629, 0.04316)
ob_chair_001.lineart.crease_threshold = 0.0
ob_point_005.location = (-4.434, -2.036, 0.4552)
ob_point_005.lineart.crease_threshold = 0.0
ob_point_004.location = (0.118, 4.889, 0.5351)
ob_point_004.lineart.crease_threshold = 0.0
ob_point_003.location = (-4.128, 2.551, 0.448)
ob_point_003.lineart.crease_threshold = 0.0
ob_point_002.location = (-0.3422, -4.754, 0.6149)
ob_point_002.lineart.crease_threshold = 0.0
ob_point.location = (3.959, 3.039, 0.3521)
ob_point.lineart.crease_threshold = 0.0
ob_teto.location = (0.0, 0.0, 1.9)
ob_teto.scale = (5.468, 5.468, 1.76)
ob_teto.hide_viewport = True
ob_teto.lineart.crease_threshold = 0.0
ob_chao.location = (0.0, 0.0, 1.9)
ob_chao.scale = (5.468, 5.468, 1.76)
ob_chao.lineart.crease_threshold = 0.0
ob_chair.location = (3.474, -1.717, 1.148)
ob_chair.rotation_euler = (0.0, -0.0, -0.3523)
ob_chair.scale = (0.5501, 0.629, 0.04316)
ob_chair.lineart.crease_threshold = 0.0
ob_point_001.location = (4.144, -1.974, 2.164)
ob_point_001.lineart.crease_threshold = 0.0
ob_picture2.location = (0.0, 0.0, 1.9)
ob_picture2.scale = (5.468, 5.468, 1.76)
ob_picture2.lineart.crease_threshold = 0.0
ob_picture1.location = (0.0, 0.0, 1.9)
ob_picture1.scale = (5.468, 5.468, 1.76)
ob_picture1.lineart.crease_threshold = 0.0
ob_escada.location = (3.635, -1.966, 0.2594)
ob_escada.scale = (3.098, 3.098, 0.07637)
ob_escada.lineart.crease_threshold = 0.0
ob_paredes.location = (0.0, 0.0, 1.9)
ob_paredes.scale = (5.468, 5.468, 1.76)
ob_paredes.lineart.crease_threshold = 0.0
ob_camera.location = (-0.9058, 1.177, 1.757)
ob_camera.rotation_euler = (1.487, -0.002312, 10.37)
ob_camera.lock_rotations_4d = False
ob_camera.empty_display_type = 'ARROWS'
ob_camera.color = (0.0, 0.0, 0.0, 0.0)
ob_camera.display_type = 'WIRE'
ob_camera.lineart.crease_threshold = 0.0

# ---- collection membership
col_collection_1.objects.link(ob_portao)
col_collection_1.objects.link(ob_chair_001)
col_collection_1.objects.link(ob_point_005)
col_collection_1.objects.link(ob_point_004)
col_collection_1.objects.link(ob_point_003)
col_collection_1.objects.link(ob_point_002)
col_collection_1.objects.link(ob_point)
col_collection_1.objects.link(ob_teto)
col_collection_1.objects.link(ob_chao)
col_collection_1.objects.link(ob_chair)
col_collection_1.objects.link(ob_point_001)
col_collection_1.objects.link(ob_picture2)
col_collection_1.objects.link(ob_picture1)
col_collection_1.objects.link(ob_escada)
col_collection_1.objects.link(ob_paredes)
col_collection_1.objects.link(ob_camera)

# ---- scene / render settings (as saved in the file)
scene.camera = ob_camera
scene.frame_start = 1; scene.frame_end = 250; scene.frame_set(147)
scene.render.engine = 'CYCLES'
scene.render.resolution_percentage = 50
scene.render.dither_intensity = 0.0
scene.cycles.use_denoising = False
scene.cycles.samples = 128
scene.cycles.sampling_pattern = 'TABULATED_SOBOL'
scene.cycles.light_sampling_threshold = 0.0
scene.cycles.use_adaptive_sampling = False
scene.cycles.use_light_tree = False
scene.cycles.blur_glossy = 0.0
scene.cycles.sample_clamp_indirect = 0.0
scene.view_settings.view_transform = 'Standard'
bpy.context.view_layer.update()
